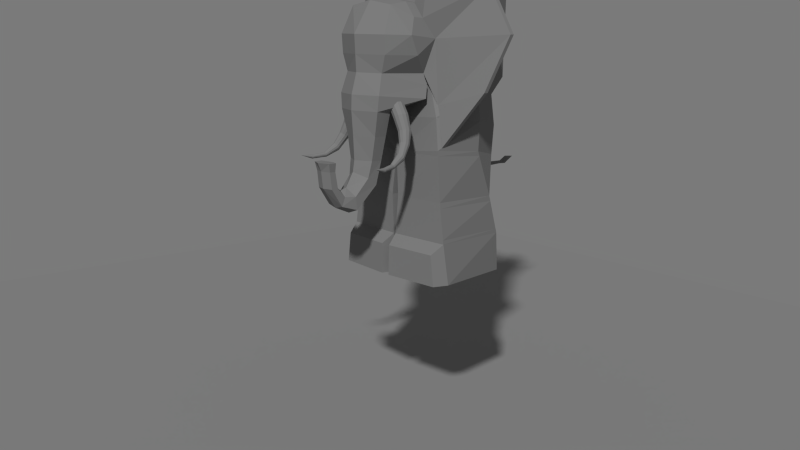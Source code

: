 # Source: elephantrook.0.1.5.blend  (saved by Blender 2.63.0; exported with 4.5.12 LTS)
import bpy
from mathutils import Matrix  # noqa: F401  (used for matrix-valued properties, if any)

bpy.ops.wm.read_factory_settings(use_empty=True)
scene = bpy.context.scene
scene.name = 'Scene'

# ---- collections
col_collection_1 = bpy.data.collections.new('Collection 1'); scene.collection.children.link(col_collection_1)

# ---- materials (node trees are filled in below, after node groups)
mat_material_001 = bpy.data.materials.new('Material.001')
mat_material_001.alpha_threshold = 0.0
mat_material_001.use_transparent_shadow = False
mat_material_001.diffuse_color = (0.2395, 0.2395, 0.2395, 1.0)
mat_material_001.roughness = 0.5
mat_material_001.specular_intensity = 0.0
mat_material_001.line_color = (0.0, 0.0, 0.0, 1.0)
mat_material = bpy.data.materials.new('Material')
mat_material.alpha_threshold = 0.0
mat_material.use_transparent_shadow = False
mat_material.diffuse_color = (0.1902, 0.1902, 0.1902, 1.0)
mat_material.roughness = 0.5
mat_material.specular_intensity = 0.0
mat_material.line_color = (0.0, 0.0, 0.0, 1.0)

# ---- material node trees

# ---- world
world_world = bpy.data.worlds.new('World'); scene.world = world_world
world_world.color = (0.196, 0.196, 0.196)
world_world.use_sun_shadow = False
world_world.sun_shadow_jitter_overblur = 0.0
world_world.cycles.sampling_method = 'MANUAL'
world_world.cycles.sample_map_resolution = 256

# ---- cameras
cam_camera = bpy.data.cameras.new('Camera')
cam_camera.clip_end = 100.0
cam_camera.lens = 35.0
cam_camera.sensor_width = 32.0
cam_camera.sensor_height = 18.0
cam_camera.ortho_scale = 7.314
cam_camera.dof.focus_distance = 0.0
cam_camera.dof.aperture_fstop = 128.0

# ---- meshes
me_plane = bpy.data.meshes.new('Plane')
me_plane.from_pydata([(1.0, -1.0, 0.0), (-1.0, -1.0, 0.0), (1.0, 1.0, 0.0), (-1.0, 1.0, 0.0)], [], [(2, 3, 1, 0)])
me_plane.materials.append(mat_material_001)
me_plane.use_remesh_preserve_volume = False
me_plane.use_remesh_preserve_attributes = False
me_plane.use_mirror_vertex_groups = False
me_plane.update()
me_cube = bpy.data.meshes.new('Cube')
me_cube.from_pydata([(0.5543, -1.708, 5.385), (0.837, -1.001, 3.643), (0.7155, -0.9731, 4.121), (0.7924, -1.109, 5.158), (0.7924, -1.332, 5.171), (0.8964, -1.47, 4.837), (0.8964, -0.8548, 4.784), (0.5543, -1.109, 5.442), (0.5413, -1.975, 3.403), (0.513, -1.864, 4.121), (0.5413, -1.651, 3.403), (0.5543, -1.332, 5.455), (0.6353, -1.923, 4.837), (0.4201, -1.651, 2.913), (0.4201, -1.923, 2.913), (0.5732, -1.972, 3.704), (0.79, -0.9411, 3.894), (0.328, -1.675, 2.435), (0.328, -1.912, 2.435), (0.2906, -1.761, 1.958), (0.2906, -1.968, 2.101), (0.2626, -2.207, 1.499), (0.2626, -2.25, 1.764), (0.8925, -1.301, 4.464), (0.6277, -1.892, 4.464), (0.2083, -2.539, 1.59), (0.2083, -2.471, 1.773), (0.206, -2.784, 1.946), (0.206, -2.644, 1.959), (0.2016, -2.833, 2.28), (0.2016, -2.705, 2.282), (0.226, -2.873, 2.448), (0.226, -2.709, 2.45), (0.7139, -1.379, 3.308), (0.5348, -1.365, 3.552), (0.7812, -1.399, 3.342), (0.5953, -1.384, 3.598), (0.8294, -1.454, 3.369), (0.639, -1.438, 3.633), (0.8456, -1.529, 3.382), (0.6542, -1.513, 3.648), (0.8254, -1.605, 3.377), (0.6367, -1.589, 3.639), (0.7743, -1.659, 3.356), (0.5914, -1.645, 3.609), (0.7059, -1.68, 3.324), (0.5303, -1.666, 3.566), (0.6386, -1.659, 3.291), (0.4698, -1.647, 3.521), (0.5904, -1.604, 3.264), (0.4261, -1.593, 3.486), (0.5742, -1.529, 3.251), (0.411, -1.518, 3.471), (0.5944, -1.454, 3.256), (0.4284, -1.442, 3.479), (0.6455, -1.399, 3.277), (0.4737, -1.387, 3.509), (0.8455, -1.416, 3.005), (0.9074, -1.43, 3.028), (0.9516, -1.475, 3.054), (0.9661, -1.538, 3.075), (0.9471, -1.602, 3.086), (0.8996, -1.65, 3.084), (0.8364, -1.67, 3.069), (0.7744, -1.655, 3.046), (0.7303, -1.611, 3.02), (0.7158, -1.548, 2.999), (0.7348, -1.484, 2.988), (0.7823, -1.436, 2.99), (0.9247, -1.522, 2.757), (0.9763, -1.53, 2.775), (1.013, -1.561, 2.803), (1.025, -1.606, 2.832), (1.009, -1.654, 2.856), (0.9692, -1.691, 2.867), (0.9166, -1.707, 2.863), (0.865, -1.699, 2.844), (0.8284, -1.668, 2.817), (0.8165, -1.623, 2.787), (0.8325, -1.575, 2.764), (0.8721, -1.539, 2.753), (0.9861, -1.717, 2.502), (1.028, -1.717, 2.519), (1.058, -1.73, 2.55), (1.068, -1.753, 2.587), (1.055, -1.78, 2.621), (1.022, -1.804, 2.642), (0.9794, -1.818, 2.645), (0.9373, -1.818, 2.628), (0.9073, -1.804, 2.597), (0.8976, -1.781, 2.56), (0.9106, -1.754, 2.526), (0.9431, -1.731, 2.505), (1.032, -1.99, 2.376), (1.058, -1.988, 2.385), (1.075, -1.991, 2.405), (1.081, -1.999, 2.43), (1.073, -2.01, 2.454), (1.054, -2.02, 2.47), (1.028, -2.028, 2.473), (1.003, -2.03, 2.464), (0.9853, -2.027, 2.444), (0.9795, -2.019, 2.418), (0.9873, -2.008, 2.395), (1.007, -1.998, 2.379), (1.109, -2.285, 2.347), (1.131, -2.278, 2.353), (1.146, -2.271, 2.369), (1.151, -2.265, 2.391), (1.144, -2.261, 2.414), (1.128, -2.261, 2.43), (1.105, -2.265, 2.436), (1.083, -2.271, 2.431), (1.068, -2.279, 2.414), (1.062, -2.285, 2.392), (1.069, -2.288, 2.37), (1.086, -2.288, 2.354), (1.165, -2.525, 2.43), (0.7155, -0.8818, 4.121), (0.7924, -1.018, 5.158), (0.8964, -0.7636, 4.784), (0.5543, -1.018, 5.442), (1.204, -0.8835, 2.724), (1.75, -0.3293, 5.781), (2.248, -0.2473, 4.888), (1.283, -0.6527, 6.176), (1.204, -0.7922, 2.724), (1.75, -0.2381, 5.781), (2.248, -0.1561, 4.888), (1.283, -0.5614, 6.176), (0.9091, -1.113, 6.014), (0.9091, -1.022, 6.014), (1.949, -0.5656, 3.806), (1.949, -0.4743, 3.806), (0.9679, -0.8019, 3.515), (0.9679, -0.7106, 3.515), (0.8797, -0.8067, 3.715), (0.8797, -0.7155, 3.715), (0.9669, 0.7951, 2.454), (0.9669, 0.7146, 3.69), (1.287, 0.04834, 2.6), (1.287, -0.01277, 3.794), (1.179, -0.9758, 2.666), (0.7855, -0.8435, 3.897), (0.08577, 0.4557, 1.628), (1.226, 0.5017, 1.645), (1.226, -0.9215, 1.645), (0.08577, -0.9971, 1.645), (0.08577, 0.7197, 0.8133), (1.226, 0.7698, 0.8306), (1.347, -0.906, 0.8306), (0.02288, -0.9884, 0.8306), (0.1707, 0.8329, 0.0), (1.182, 0.8899, 0.0), (1.426, -0.8146, 0.0), (0.01514, -0.9083, 0.0), (1.249, -1.152, 0.6294), (0.1097, -1.234, 0.6294), (1.328, -1.136, 0.0), (0.102, -1.23, 0.0), (0.9833, 1.013, 4.04), (1.004, 1.137, 6.607), (1.349, 0.13, 4.04), (1.42, 0.13, 6.607), (0.9833, -0.7527, 4.04), (1.004, -0.8765, 6.607), (0.9833, 1.013, 6.528), (1.349, 0.13, 6.528), (0.9833, -0.7527, 6.528), (1.042, -1.077, 7.2), (1.542, 0.13, 7.2), (1.042, 1.337, 7.2), (0.5543, -0.7289, 5.323), (0.5543, -0.4913, 4.855), (1.243, -0.9192, 1.527), (1.226, 0.5407, 1.527), (0.08577, 0.4941, 1.51), (0.07664, -0.9958, 1.527), (0.08577, 0.6937, 0.8936), (1.226, 0.7433, 0.911), (0.02908, -0.9892, 0.911), (1.335, -0.9076, 0.911), (0.008839, -0.9853, 2.441), (1.184, -0.9702, 2.561), (0.9935, 0.7648, 2.371), (0.008839, 0.9881, 2.263), (1.281, 0.09506, 2.501), (0.9894, 0.8091, 3.066), (1.334, 0.01706, 3.2), (1.015, -0.8886, 3.291), (-0.5543, -1.708, 5.385), (-0.837, -1.001, 3.643), (-0.7155, -0.9731, 4.121), (9.895e-09, -1.332, 5.54), (-0.7924, -1.109, 5.158), (-0.7924, -1.332, 5.171), (-0.8964, -1.47, 4.837), (-0.8964, -0.8548, 4.784), (9.895e-09, -0.9222, 5.527), (9.895e-09, -1.748, 5.471), (9.895e-09, -2.173, 3.403), (9.895e-09, -2.121, 2.913), (9.895e-09, -2.062, 4.121), (9.895e-09, -2.121, 4.837), (9.895e-09, -1.529, 2.64), (-0.5543, -1.109, 5.442), (-0.5413, -1.975, 3.403), (-0.513, -1.864, 4.121), (-0.5413, -1.651, 3.403), (-0.5543, -1.332, 5.455), (-0.6353, -1.923, 4.837), (-0.4201, -1.651, 2.913), (-0.4201, -1.923, 2.913), (9.895e-09, -2.17, 3.704), (-0.5732, -1.972, 3.704), (-0.79, -0.9411, 3.894), (9.895e-09, -2.085, 2.435), (9.895e-09, -1.571, 2.435), (-0.328, -1.675, 2.435), (-0.328, -1.912, 2.435), (9.895e-09, -2.118, 2.206), (9.895e-09, -1.657, 1.958), (-0.2906, -1.761, 1.958), (-0.2906, -1.968, 2.101), (9.895e-09, -2.281, 1.914), (9.895e-09, -2.207, 1.404), (-0.2626, -2.207, 1.499), (-0.2626, -2.25, 1.764), (-0.8925, -1.301, 4.464), (9.895e-09, -2.09, 4.464), (-0.6277, -1.892, 4.464), (9.895e-09, -2.421, 1.863), (9.895e-09, -2.539, 1.538), (-0.2083, -2.539, 1.59), (-0.2083, -2.471, 1.773), (9.895e-09, -2.542, 1.969), (9.895e-09, -2.84, 1.946), (-0.206, -2.784, 1.946), (-0.206, -2.644, 1.959), (9.895e-09, -2.612, 2.283), (9.895e-09, -2.889, 2.28), (-0.2016, -2.833, 2.28), (-0.2016, -2.705, 2.282), (9.895e-09, -2.606, 2.438), (9.895e-09, -2.968, 2.448), (-0.226, -2.873, 2.448), (-0.226, -2.709, 2.45), (-0.7139, -1.379, 3.308), (-0.5348, -1.365, 3.552), (-0.7812, -1.399, 3.342), (-0.5953, -1.384, 3.598), (-0.8294, -1.454, 3.369), (-0.639, -1.438, 3.633), (-0.8456, -1.529, 3.382), (-0.6542, -1.513, 3.648), (-0.8254, -1.605, 3.377), (-0.6367, -1.589, 3.639), (-0.7743, -1.659, 3.356), (-0.5914, -1.645, 3.609), (-0.7059, -1.68, 3.324), (-0.5303, -1.666, 3.566), (-0.6386, -1.659, 3.291), (-0.4698, -1.647, 3.521), (-0.5904, -1.604, 3.264), (-0.4261, -1.593, 3.486), (-0.5742, -1.529, 3.251), (-0.411, -1.518, 3.471), (-0.5944, -1.454, 3.256), (-0.4284, -1.442, 3.479), (-0.6455, -1.399, 3.277), (-0.4737, -1.387, 3.509), (-0.8455, -1.416, 3.005), (-0.9074, -1.43, 3.028), (-0.9516, -1.475, 3.054), (-0.9661, -1.538, 3.075), (-0.9471, -1.602, 3.086), (-0.8996, -1.65, 3.084), (-0.8364, -1.67, 3.069), (-0.7744, -1.655, 3.046), (-0.7303, -1.611, 3.02), (-0.7158, -1.548, 2.999), (-0.7348, -1.484, 2.988), (-0.7823, -1.436, 2.99), (-0.9247, -1.522, 2.757), (-0.9763, -1.53, 2.775), (-1.013, -1.561, 2.803), (-1.025, -1.606, 2.832), (-1.009, -1.654, 2.856), (-0.9692, -1.691, 2.867), (-0.9166, -1.707, 2.863), (-0.865, -1.699, 2.844), (-0.8284, -1.668, 2.817), (-0.8165, -1.623, 2.787), (-0.8325, -1.575, 2.764), (-0.8721, -1.539, 2.753), (-0.9861, -1.717, 2.502), (-1.028, -1.717, 2.519), (-1.058, -1.73, 2.55), (-1.068, -1.753, 2.587), (-1.055, -1.78, 2.621), (-1.022, -1.804, 2.642), (-0.9794, -1.818, 2.645), (-0.9373, -1.818, 2.628), (-0.9073, -1.804, 2.597), (-0.8976, -1.781, 2.56), (-0.9106, -1.754, 2.526), (-0.9431, -1.731, 2.505), (-1.032, -1.99, 2.376), (-1.058, -1.988, 2.385), (-1.075, -1.991, 2.405), (-1.081, -1.999, 2.43), (-1.073, -2.01, 2.454), (-1.054, -2.02, 2.47), (-1.028, -2.028, 2.473), (-1.003, -2.03, 2.464), (-0.9853, -2.027, 2.444), (-0.9795, -2.019, 2.418), (-0.9873, -2.008, 2.395), (-1.007, -1.998, 2.379), (-1.109, -2.285, 2.347), (-1.131, -2.278, 2.353), (-1.146, -2.271, 2.369), (-1.151, -2.265, 2.391), (-1.144, -2.261, 2.414), (-1.128, -2.261, 2.43), (-1.105, -2.265, 2.436), (-1.083, -2.271, 2.431), (-1.068, -2.279, 2.414), (-1.062, -2.285, 2.392), (-1.069, -2.288, 2.37), (-1.086, -2.288, 2.354), (-1.165, -2.525, 2.43), (-0.7155, -0.8818, 4.121), (-0.7924, -1.018, 5.158), (-0.8964, -0.7636, 4.784), (-0.5543, -1.018, 5.442), (-1.204, -0.8835, 2.724), (-1.75, -0.3293, 5.781), (-2.248, -0.2473, 4.888), (-1.283, -0.6527, 6.176), (-1.204, -0.7922, 2.724), (-1.75, -0.2381, 5.781), (-2.248, -0.1561, 4.888), (-1.283, -0.5614, 6.176), (-0.9091, -1.113, 6.014), (-0.9091, -1.022, 6.014), (-1.949, -0.5656, 3.806), (-1.949, -0.4743, 3.806), (-0.9679, -0.8019, 3.515), (-0.9679, -0.7106, 3.515), (-0.8797, -0.8067, 3.715), (-0.8797, -0.7155, 3.715), (9.895e-09, -1.504, 2.992), (9.895e-09, -1.504, 3.263), (9.895e-09, -1.001, 3.446), (9.895e-09, -0.9979, 3.94), (9.895e-09, 1.049, 2.336), (9.895e-09, 1.105, 3.647), (-0.9669, 0.7951, 2.454), (-0.9669, 0.7146, 3.69), (-1.287, 0.04834, 2.6), (-1.287, -0.01277, 3.794), (-1.179, -0.9758, 2.666), (-0.7855, -0.8435, 3.897), (9.895e-09, -0.984, 2.533), (-0.08577, 0.4557, 1.628), (-1.226, 0.5017, 1.645), (-1.226, -0.9215, 1.645), (-0.08577, -0.9971, 1.645), (-0.08577, 0.7197, 0.8133), (-1.226, 0.7698, 0.8306), (-1.347, -0.906, 0.8306), (-0.02288, -0.9884, 0.8306), (-0.1707, 0.8329, 0.0), (-1.182, 0.8899, 0.0), (-1.426, -0.8146, 0.0), (-0.01514, -0.9083, 0.0), (-1.249, -1.152, 0.6294), (-0.1097, -1.234, 0.6294), (-1.328, -1.136, 0.0), (-0.102, -1.23, 0.0), (9.895e-09, 1.378, 4.04), (9.895e-09, 1.553, 6.607), (-0.9833, 1.013, 4.04), (-1.004, 1.137, 6.607), (-1.349, 0.13, 4.04), (-1.42, 0.13, 6.607), (-0.9833, -0.7527, 4.04), (-1.004, -0.8765, 6.607), (9.895e-09, -1.224, 4.04), (9.895e-09, -1.293, 6.607), (9.895e-09, 1.378, 6.528), (-0.9833, 1.013, 6.528), (-1.349, 0.13, 6.528), (-0.9833, -0.7527, 6.528), (9.895e-09, -1.123, 6.528), (9.895e-09, -1.577, 7.2), (-1.042, -1.077, 7.2), (-1.542, 0.13, 7.2), (-1.042, 1.337, 7.2), (9.895e-09, 1.837, 7.2), (9.895e-09, -0.542, 5.408), (-0.5543, -0.7289, 5.323), (9.895e-09, -0.3044, 4.941), (-0.5543, -0.4913, 4.855), (-1.243, -0.9192, 1.527), (-1.226, 0.5407, 1.527), (-0.08577, 0.4941, 1.51), (-0.07664, -0.9958, 1.527), (-0.08577, 0.6937, 0.8936), (-1.226, 0.7433, 0.911), (-0.02908, -0.9892, 0.911), (-1.335, -0.9076, 0.911), (-0.008839, -0.9853, 2.441), (-1.184, -0.9702, 2.561), (-0.9935, 0.7648, 2.371), (-0.008839, 0.9881, 2.263), (-1.281, 0.09506, 2.501), (9.895e-09, 1.155, 2.98), (-0.9894, 0.8091, 3.066), (-1.334, 0.01706, 3.2), (-1.015, -0.8886, 3.291), (9.895e-09, -1.01, 3.243), (0.7478, -0.7365, 7.2), (1.107, 0.13, 7.2), (0.7478, 0.9965, 7.2), (9.895e-09, -1.095, 7.2), (-0.7478, -0.7365, 7.2), (-1.107, 0.13, 7.2), (-0.7478, 0.9965, 7.2), (9.895e-09, 1.355, 7.2), (0.7764, -0.7696, 6.537), (1.149, 0.13, 6.537), (0.7764, 1.03, 6.537), (9.895e-09, -1.142, 6.537), (-0.7764, -0.7696, 6.537), (-1.149, 0.13, 6.537), (-0.7764, 1.03, 6.537), (9.895e-09, 1.402, 6.537), (0.5209, -1.327, 7.2), (1.292, -0.4735, 7.2), (1.292, 0.7335, 7.2), (0.5209, 1.587, 7.2), (-0.5209, -1.327, 7.2), (-1.292, -0.4735, 7.2), (-1.292, 0.7335, 7.2), (-0.5209, 1.587, 7.2), (0.3739, -0.916, 7.2), (0.9273, -0.3033, 7.2), (0.9273, 0.5633, 7.2), (0.3739, 1.176, 7.2), (-0.3739, -0.916, 7.2), (-0.9273, -0.3033, 7.2), (-0.9273, 0.5633, 7.2), (-0.3739, 1.176, 7.2), (1.22, -1.284, 7.789), (1.806, 0.13, 7.789), (1.22, 1.544, 7.789), (9.895e-09, -1.87, 7.789), (-1.22, -1.284, 7.789), (-1.806, 0.13, 7.789), (-1.22, 1.544, 7.789), (9.895e-09, 2.13, 7.789), (0.876, -0.885, 7.789), (1.296, 0.13, 7.789), (0.876, 1.145, 7.789), (9.895e-09, -1.305, 7.789), (-0.876, -0.885, 7.789), (-1.296, 0.13, 7.789), (-0.876, 1.145, 7.789), (9.895e-09, 1.565, 7.789), (0.6101, -1.577, 7.789), (1.513, -0.5769, 7.789), (1.513, 0.837, 7.789), (0.6101, 1.837, 7.789), (-0.6101, -1.577, 7.789), (-1.513, -0.5769, 7.789), (-1.513, 0.837, 7.789), (-0.6101, 1.837, 7.789), (0.438, -1.095, 7.789), (1.086, -0.3775, 7.789), (1.086, 0.6375, 7.789), (0.438, 1.355, 7.789), (-0.438, -1.095, 7.789), (-1.086, -0.3775, 7.789), (-1.086, 0.6375, 7.789), (-0.438, 1.355, 7.789), (9.895e-09, 1.102, 2.658), (-0.004464, 0.9652, 2.389), (0.01822, 1.256, 2.145), (-0.09021, 1.004, 2.464), (-0.04597, 1.285, 2.201), (-0.006204, 1.034, 2.545), (0.01692, 1.308, 2.262), (0.07954, 0.9955, 2.47), (0.08111, 1.279, 2.206), (0.06001, 1.688, 2.022), (0.01434, 1.699, 2.066), (0.05965, 1.708, 2.111), (0.1053, 1.698, 2.067), (0.07189, 2.081, 2.046), (0.03802, 2.077, 2.081), (0.07342, 2.076, 2.115), (0.1073, 2.08, 2.08), (0.06236, 2.263, 2.038), (-0.02054, 2.253, 2.124), (0.0661, 2.251, 2.207), (0.149, 2.261, 2.121), (0.0516, 2.525, 2.186)], [], [(6, 5, 23), (24, 229, 9), (11, 7, 193), (0, 11, 193), (0, 199, 203), (15, 213, 8), (10, 8, 14), (4, 0, 5), (23, 24, 9), (13, 14, 17), (8, 200, 14), (4, 11, 0), (3, 4, 5), (4, 3, 7), (8, 10, 1), (16, 15, 1), (9, 202, 15), (2, 9, 16), (17, 18, 20), (14, 201, 18), (17, 217, 204), (19, 20, 22), (19, 221, 17), (18, 216, 220), (21, 225, 221), (20, 220, 224), (12, 203, 229), (5, 12, 24), (25, 232, 21), (22, 224, 26), (21, 22, 25), (27, 236, 25), (26, 231, 235), (25, 26, 27), (28, 235, 239), (27, 28, 30), (29, 240, 236), (31, 244, 240), (30, 239, 243), (29, 30, 32), (31, 32, 244), (33, 34, 36), (35, 36, 38), (37, 38, 40), (39, 40, 41), (41, 42, 43), (43, 44, 45), (45, 46, 47), (47, 48, 49), (49, 50, 51), (51, 52, 54), (55, 56, 34), (53, 54, 56), (35, 37, 59), (62, 63, 75), (53, 55, 67), (39, 41, 61), (33, 35, 57), (43, 45, 63), (47, 49, 65), (51, 53, 66), (37, 39, 60), (55, 33, 68), (41, 43, 62), (45, 47, 64), (49, 51, 65), (77, 78, 89), (57, 58, 69), (68, 57, 80), (63, 64, 76), (58, 59, 71), (64, 65, 77), (59, 60, 72), (65, 66, 77), (60, 61, 73), (66, 67, 78), (61, 62, 74), (67, 68, 79), (91, 92, 104), (72, 73, 85), (78, 79, 90), (73, 74, 86), (79, 80, 91), (74, 75, 87), (69, 70, 82), (80, 69, 92), (75, 76, 87), (70, 71, 83), (76, 77, 88), (71, 72, 84), (100, 101, 113), (86, 87, 98), (81, 82, 94), (92, 81, 93), (87, 88, 99), (82, 83, 95), (88, 89, 100), (83, 84, 96), (89, 90, 101), (84, 85, 97), (90, 91, 102), (85, 86, 97), (95, 96, 108), (101, 102, 114), (96, 97, 109), (102, 103, 114), (97, 98, 110), (103, 104, 115), (98, 99, 111), (93, 94, 105), (104, 93, 116), (99, 100, 112), (94, 95, 107), (113, 114, 117), (108, 109, 117), (114, 115, 117), (109, 110, 117), (115, 116, 117), (110, 111, 117), (105, 106, 117), (116, 105, 117), (111, 112, 117), (106, 107, 117), (112, 113, 117), (107, 108, 117), (131, 130, 125), (124, 123, 6), (134, 135, 126), (133, 128, 124), (128, 127, 124), (125, 123, 129), (120, 119, 127), (7, 3, 130), (122, 132, 134), (129, 127, 131), (118, 120, 137), (121, 7, 131), (126, 133, 132), (136, 137, 134), (2, 118, 136), (352, 13, 204), (353, 10, 13), (16, 1, 355), (10, 353, 354), (418, 357, 187), (187, 139, 188), (188, 141, 189), (183, 182, 147), (185, 184, 144), (182, 185, 144), (186, 183, 146), (184, 186, 145), (179, 181, 150), (178, 179, 149), (181, 180, 151), (180, 178, 151), (149, 150, 154), (148, 149, 152), (151, 155, 157), (151, 148, 155), (156, 157, 159), (158, 159, 155), (150, 151, 156), (156, 158, 154), (166, 161, 163), (160, 139, 357), (162, 141, 139), (164, 143, 141), (381, 391, 166), (160, 166, 167), (162, 167, 168), (164, 168, 395), (167, 163, 168), (165, 163, 169), (161, 382, 171), (163, 161, 170), (390, 165, 396), (189, 143, 422), (389, 355, 143), (172, 121, 119), (173, 403, 401), (172, 401, 121), (6, 173, 172), (145, 146, 174), (144, 145, 175), (146, 147, 177), (147, 144, 177), (174, 177, 180), (175, 174, 181), (176, 175, 179), (177, 176, 180), (142, 364, 183), (356, 138, 185), (364, 356, 185), (140, 142, 183), (138, 140, 186), (155, 152, 154), (356, 487, 138), (138, 187, 140), (140, 188, 142), (142, 189, 364), (391, 382, 161), (168, 165, 395), (197, 192, 228), (230, 207, 229), (209, 193, 205), (190, 199, 193), (190, 210, 203), (214, 206, 213), (208, 211, 212), (195, 196, 190), (228, 192, 207), (211, 218, 212), (206, 212, 200), (195, 190, 209), (194, 197, 196), (195, 209, 205), (206, 191, 208), (215, 191, 214), (207, 214, 202), (192, 215, 207), (218, 222, 223), (212, 219, 201), (218, 211, 204), (222, 226, 227), (222, 218, 221), (219, 223, 220), (226, 222, 221), (223, 227, 224), (210, 230, 229), (196, 228, 230), (233, 226, 232), (227, 234, 224), (226, 233, 227), (237, 233, 236), (234, 238, 235), (233, 237, 234), (238, 242, 239), (237, 241, 242), (241, 237, 236), (245, 241, 240), (242, 246, 243), (241, 245, 246), (245, 244, 246), (247, 249, 250), (249, 251, 252), (251, 253, 254), (253, 255, 254), (255, 257, 256), (257, 259, 258), (259, 261, 260), (261, 263, 262), (263, 265, 264), (265, 267, 268), (269, 247, 248), (267, 269, 270), (249, 272, 273), (276, 288, 289), (267, 281, 269), (253, 274, 275), (247, 271, 249), (257, 276, 277), (261, 278, 279), (265, 280, 267), (251, 273, 274), (269, 282, 247), (255, 275, 276), (259, 277, 278), (263, 279, 265), (291, 303, 292), (271, 283, 272), (282, 294, 271), (277, 289, 290), (272, 284, 285), (278, 290, 291), (273, 285, 286), (279, 291, 280), (274, 286, 287), (280, 292, 281), (275, 287, 288), (281, 293, 282), (305, 317, 318), (286, 298, 299), (292, 304, 293), (287, 299, 300), (293, 305, 294), (288, 300, 301), (283, 295, 296), (294, 306, 283), (289, 301, 290), (284, 296, 297), (290, 302, 291), (285, 297, 298), (314, 326, 327), (300, 312, 301), (295, 307, 308), (306, 318, 307), (301, 313, 302), (296, 308, 309), (302, 314, 303), (297, 309, 310), (303, 315, 304), (298, 310, 311), (304, 316, 305), (299, 311, 300), (309, 321, 322), (315, 327, 328), (310, 322, 323), (316, 328, 317), (311, 323, 324), (317, 329, 318), (312, 324, 325), (307, 319, 308), (318, 330, 307), (313, 325, 326), (308, 320, 321), (327, 331, 328), (322, 331, 323), (328, 331, 329), (323, 331, 324), (329, 331, 330), (324, 331, 325), (319, 331, 320), (330, 331, 319), (325, 331, 326), (320, 331, 321), (326, 331, 327), (321, 331, 322), (345, 343, 339), (338, 197, 337), (348, 336, 340), (347, 346, 338), (342, 338, 341), (339, 343, 337), (334, 342, 341), (205, 344, 194), (336, 348, 346), (343, 345, 341), (332, 351, 334), (335, 345, 205), (340, 336, 346), (350, 348, 351), (192, 350, 332), (352, 204, 211), (353, 352, 211), (215, 355, 191), (208, 191, 354), (418, 419, 357), (419, 420, 359), (420, 421, 361), (414, 367, 368), (416, 365, 415), (413, 368, 365), (417, 366, 367), (415, 366, 417), (410, 370, 371), (409, 369, 370), (412, 371, 372), (411, 372, 409), (370, 374, 375), (369, 373, 370), (372, 378, 376), (372, 376, 369), (377, 379, 380), (379, 375, 376), (371, 377, 372), (377, 371, 375), (392, 393, 386), (383, 381, 357), (385, 383, 359), (387, 385, 361), (381, 383, 392), (383, 385, 393), (385, 387, 394), (387, 389, 395), (393, 394, 386), (388, 397, 386), (384, 399, 382), (386, 398, 384), (390, 396, 388), (421, 422, 363), (389, 387, 363), (402, 333, 335), (404, 402, 401), (402, 335, 401), (197, 333, 402), (366, 406, 405), (365, 407, 406), (367, 405, 408), (368, 408, 365), (405, 412, 411), (406, 410, 412), (407, 409, 410), (408, 411, 407), (362, 414, 364), (356, 416, 358), (364, 413, 416), (360, 417, 414), (358, 415, 417), (376, 375, 373), (356, 358, 487), (358, 360, 419), (360, 362, 420), (362, 364, 421), (391, 392, 384), (394, 395, 388), (451, 427, 443), (453, 429, 445), (445, 398, 477), (396, 426, 466), (452, 428, 444), (483, 466, 426), (454, 430, 446), (170, 424, 464), (435, 436, 427), (426, 447, 434), (437, 438, 429), (424, 449, 432), (434, 435, 426), (436, 437, 428), (423, 448, 431), (425, 450, 433), (435, 434, 436), (486, 469, 429), (465, 457, 171), (169, 440, 423), (171, 442, 425), (472, 480, 440), (396, 439, 426), (471, 479, 439), (170, 441, 424), (472, 456, 464), (474, 462, 470), (471, 455, 463), (473, 457, 465), (466, 483, 475), (468, 485, 477), (467, 484, 476), (469, 486, 478), (482, 470, 430), (479, 463, 423), (442, 400, 474), (439, 169, 471), (473, 481, 441), (452, 444, 484), (453, 445, 485), (400, 430, 470), (485, 468, 428), (398, 428, 468), (467, 459, 397), (444, 397, 476), (481, 465, 425), (441, 171, 473), (454, 446, 486), (474, 482, 442), (451, 443, 483), (463, 455, 169), (484, 467, 427), (469, 461, 399), (446, 399, 478), (443, 396, 475), (480, 464, 424), (440, 170, 472), (488, 490, 491), (490, 492, 493), (489, 496, 495), (494, 488, 495), (492, 494, 493), (488, 494, 490), (496, 500, 499), (493, 498, 497), (491, 497, 489), (495, 499, 498), (500, 504, 503), (499, 503, 498), (497, 501, 500), (498, 502, 501), (501, 505, 504), (502, 506, 505), (503, 507, 502), (504, 508, 507), (506, 508, 505), (507, 508, 506), (505, 508, 504), (2, 6, 23), (229, 202, 9), (7, 198, 193), (199, 0, 193), (12, 0, 203), (213, 200, 8), (13, 10, 14), (0, 12, 5), (2, 23, 9), (14, 18, 17), (200, 201, 14), (6, 3, 5), (11, 4, 7), (15, 8, 1), (202, 213, 15), (9, 15, 16), (19, 17, 20), (201, 216, 18), (13, 17, 204), (21, 19, 22), (221, 217, 17), (20, 18, 220), (19, 21, 221), (22, 20, 224), (24, 12, 229), (23, 5, 24), (232, 225, 21), (224, 231, 26), (22, 26, 25), (236, 232, 25), (28, 26, 235), (26, 28, 27), (30, 28, 239), (29, 27, 30), (27, 29, 236), (29, 31, 240), (32, 30, 243), (31, 29, 32), (32, 243, 244), (35, 33, 36), (37, 35, 38), (39, 37, 40), (40, 42, 41), (42, 44, 43), (44, 46, 45), (46, 48, 47), (48, 50, 49), (50, 52, 51), (53, 51, 54), (33, 55, 34), (55, 53, 56), (58, 35, 59), (74, 62, 75), (55, 68, 67), (60, 39, 61), (35, 58, 57), (62, 43, 63), (64, 47, 65), (53, 67, 66), (59, 37, 60), (33, 57, 68), (61, 41, 62), (63, 45, 64), (51, 66, 65), (78, 90, 89), (58, 70, 69), (57, 69, 80), (75, 63, 76), (70, 58, 71), (76, 64, 77), (71, 59, 72), (66, 78, 77), (72, 60, 73), (67, 79, 78), (73, 61, 74), (68, 80, 79), (103, 91, 104), (84, 72, 85), (79, 91, 90), (85, 73, 86), (80, 92, 91), (86, 74, 87), (81, 69, 82), (69, 81, 92), (76, 88, 87), (82, 70, 83), (77, 89, 88), (83, 71, 84), (112, 100, 113), (87, 99, 98), (93, 81, 94), (104, 92, 93), (88, 100, 99), (94, 82, 95), (89, 101, 100), (95, 83, 96), (90, 102, 101), (96, 84, 97), (91, 103, 102), (86, 98, 97), (107, 95, 108), (113, 101, 114), (108, 96, 109), (103, 115, 114), (109, 97, 110), (104, 116, 115), (110, 98, 111), (94, 106, 105), (93, 105, 116), (111, 99, 112), (106, 94, 107), (129, 131, 125), (123, 3, 6), (122, 134, 126), (132, 133, 124), (127, 123, 124), (123, 127, 129), (128, 120, 127), (3, 123, 130), (123, 125, 130), (132, 124, 134), (124, 6, 134), (6, 2, 134), (2, 136, 134), (127, 119, 131), (119, 121, 131), (120, 128, 137), (128, 133, 137), (133, 126, 137), (126, 135, 137), (7, 130, 131), (122, 126, 132), (137, 135, 134), (118, 137, 136), (352, 353, 13), (1, 354, 355), (1, 10, 354), (357, 139, 187), (139, 141, 188), (141, 143, 189), (146, 183, 147), (184, 145, 144), (147, 182, 144), (145, 186, 146), (149, 179, 150), (148, 178, 149), (150, 181, 151), (178, 148, 151), (153, 149, 154), (149, 153, 152), (155, 159, 157), (148, 152, 155), (158, 156, 159), (154, 158, 155), (151, 157, 156), (150, 156, 154), (167, 166, 163), (381, 160, 357), (160, 162, 139), (162, 164, 141), (160, 381, 166), (162, 160, 167), (164, 162, 168), (389, 164, 395), (163, 165, 168), (163, 170, 440), (169, 163, 440), (382, 400, 442), (171, 382, 442), (161, 171, 441), (170, 161, 441), (165, 169, 439), (396, 165, 439), (143, 355, 422), (164, 389, 143), (172, 173, 401), (401, 198, 121), (198, 7, 121), (119, 6, 172), (175, 145, 174), (176, 144, 175), (174, 146, 177), (144, 176, 177), (181, 174, 180), (179, 175, 181), (178, 176, 179), (176, 178, 180), (364, 182, 183), (138, 184, 185), (182, 364, 185), (186, 140, 183), (184, 138, 186), (152, 153, 154), (487, 418, 187), (138, 487, 187), (187, 188, 140), (188, 189, 142), (189, 422, 364), (166, 391, 161), (165, 390, 395), (196, 197, 228), (207, 202, 229), (193, 198, 205), (209, 190, 193), (199, 190, 203), (206, 200, 213), (206, 208, 212), (196, 210, 190), (230, 228, 207), (218, 219, 212), (212, 201, 200), (195, 194, 196), (194, 195, 205), (191, 206, 214), (214, 213, 202), (215, 214, 207), (219, 218, 223), (219, 216, 201), (217, 218, 204), (223, 222, 227), (218, 217, 221), (216, 219, 220), (225, 226, 221), (220, 223, 224), (203, 210, 229), (210, 196, 230), (226, 225, 232), (234, 231, 224), (233, 234, 227), (233, 232, 236), (231, 234, 235), (237, 238, 234), (235, 238, 239), (238, 237, 242), (240, 241, 236), (244, 245, 240), (239, 242, 243), (242, 241, 246), (244, 243, 246), (248, 247, 250), (250, 249, 252), (252, 251, 254), (255, 256, 254), (257, 258, 256), (259, 260, 258), (261, 262, 260), (263, 264, 262), (265, 266, 264), (266, 265, 268), (270, 269, 248), (268, 267, 270), (251, 249, 273), (277, 276, 289), (281, 282, 269), (255, 253, 275), (271, 272, 249), (259, 257, 277), (263, 261, 279), (280, 281, 267), (253, 251, 274), (282, 271, 247), (257, 255, 276), (261, 259, 278), (279, 280, 265), (303, 304, 292), (283, 284, 272), (294, 283, 271), (278, 277, 290), (273, 272, 285), (279, 278, 291), (274, 273, 286), (291, 292, 280), (275, 274, 287), (292, 293, 281), (276, 275, 288), (293, 294, 282), (306, 305, 318), (287, 286, 299), (304, 305, 293), (288, 287, 300), (305, 306, 294), (289, 288, 301), (284, 283, 296), (306, 295, 283), (301, 302, 290), (285, 284, 297), (302, 303, 291), (286, 285, 298), (315, 314, 327), (312, 313, 301), (296, 295, 308), (295, 306, 307), (313, 314, 302), (297, 296, 309), (314, 315, 303), (298, 297, 310), (315, 316, 304), (299, 298, 311), (316, 317, 305), (311, 312, 300), (310, 309, 322), (316, 315, 328), (311, 310, 323), (328, 329, 317), (312, 311, 324), (329, 330, 318), (313, 312, 325), (319, 320, 308), (330, 319, 307), (314, 313, 326), (309, 308, 321), (344, 345, 339), (197, 194, 337), (349, 348, 340), (342, 347, 338), (338, 337, 341), (343, 341, 337), (333, 334, 341), (344, 339, 337), (194, 344, 337), (348, 350, 346), (350, 192, 346), (192, 197, 346), (197, 338, 346), (345, 335, 333), (341, 345, 333), (351, 349, 334), (349, 340, 334), (340, 347, 334), (347, 342, 334), (345, 344, 205), (347, 340, 346), (348, 349, 351), (350, 351, 332), (208, 353, 211), (355, 354, 191), (353, 208, 354), (419, 359, 357), (420, 361, 359), (421, 363, 361), (413, 414, 368), (365, 366, 415), (416, 413, 365), (414, 417, 367), (412, 410, 371), (410, 409, 370), (411, 412, 372), (372, 369, 409), (371, 370, 375), (373, 374, 370), (378, 380, 376), (376, 373, 369), (378, 377, 380), (380, 379, 376), (377, 378, 372), (379, 377, 375), (384, 392, 386), (359, 383, 357), (361, 385, 359), (363, 387, 361), (391, 381, 392), (392, 383, 393), (393, 385, 394), (394, 387, 395), (394, 388, 386), (397, 444, 386), (444, 398, 386), (399, 446, 382), (446, 400, 382), (398, 445, 384), (445, 399, 384), (396, 443, 388), (443, 397, 388), (422, 355, 363), (355, 389, 363), (403, 404, 401), (335, 205, 198), (401, 335, 198), (404, 197, 402), (367, 366, 405), (366, 365, 406), (368, 367, 408), (408, 407, 365), (408, 405, 411), (405, 406, 412), (406, 407, 410), (411, 409, 407), (414, 413, 364), (416, 415, 358), (356, 364, 416), (362, 360, 414), (360, 358, 417), (375, 374, 373), (358, 419, 487), (419, 418, 487), (360, 420, 419), (362, 421, 420), (364, 422, 421), (382, 391, 384), (395, 390, 388), (427, 397, 443), (429, 399, 445), (398, 460, 477), (458, 396, 466), (428, 398, 444), (451, 483, 426), (430, 400, 446), (456, 170, 464), (436, 428, 452), (427, 436, 452), (447, 423, 431), (434, 447, 431), (438, 430, 454), (429, 438, 454), (449, 425, 433), (432, 449, 433), (435, 427, 451), (426, 435, 451), (437, 429, 453), (428, 437, 453), (448, 424, 432), (431, 448, 432), (450, 430, 438), (433, 450, 438), (434, 431, 436), (431, 432, 436), (432, 433, 436), (433, 438, 437), (436, 433, 437), (454, 486, 429), (425, 465, 171), (440, 448, 423), (442, 450, 425), (480, 448, 440), (439, 447, 426), (479, 447, 439), (441, 449, 424), (480, 472, 464), (482, 474, 470), (479, 471, 463), (481, 473, 465), (458, 466, 475), (460, 468, 477), (459, 467, 476), (461, 469, 478), (450, 482, 430), (447, 479, 423), (400, 462, 474), (169, 455, 471), (481, 449, 441), (444, 476, 484), (445, 477, 485), (462, 400, 470), (453, 485, 428), (460, 398, 468), (427, 467, 397), (397, 459, 476), (449, 481, 425), (171, 457, 473), (446, 478, 486), (482, 450, 442), (443, 475, 483), (423, 463, 169), (452, 484, 427), (429, 469, 399), (399, 461, 478), (396, 458, 475), (448, 480, 424), (170, 456, 472), (489, 488, 491), (491, 490, 493), (496, 499, 495), (488, 489, 495), (494, 495, 493), (494, 492, 490), (500, 503, 499), (491, 493, 497), (497, 496, 489), (493, 495, 498), (504, 507, 503), (503, 502, 498), (496, 497, 500), (497, 498, 501), (500, 501, 504), (501, 502, 505), (507, 506, 502)])
_uv = me_cube.uv_layers.new(name='UVMap')
_uv.uv.foreach_set('vector', [0.2676, 0.8704, 0.2019, 0.8761, 0.22, 0.8362, 0.1568, 0.8362, 0.1357, 0.8362, 0.1599, 0.7995, 0.2166, 0.9421, 0.2405, 0.9406, 0.2166, 0.9512, 0.1765, 0.9347, 0.2166, 0.9421, 0.2166, 0.9512, 0.1765, 0.9347, 0.1723, 0.9438, 0.1324, 0.8761, 0.1483, 0.7551, 0.1271, 0.7551, 0.148, 0.7229, 0.1825, 0.7229, 0.148, 0.7229, 0.1535, 0.6706, 0.2166, 0.9117, 0.1765, 0.9347, 0.2019, 0.8761, 0.22, 0.8362, 0.1568, 0.8362, 0.1599, 0.7995, 0.1825, 0.6706, 0.1535, 0.6706, 0.18, 0.6195, 0.148, 0.7229, 0.1269, 0.7229, 0.1535, 0.6706, 0.2166, 0.9117, 0.2166, 0.9421, 0.1765, 0.9347, 0.2405, 0.9103, 0.2166, 0.9117, 0.2019, 0.8761, 0.2166, 0.9117, 0.2405, 0.9103, 0.2405, 0.9406, 0.148, 0.7229, 0.1825, 0.7229, 0.252, 0.7485, 0.2584, 0.7753, 0.1483, 0.7551, 0.252, 0.7485, 0.1599, 0.7995, 0.1387, 0.7995, 0.1483, 0.7551, 0.255, 0.7995, 0.1599, 0.7995, 0.2584, 0.7753, 0.18, 0.6195, 0.1547, 0.6195, 0.1488, 0.5838, 0.1535, 0.6706, 0.1324, 0.6706, 0.1547, 0.6195, 0.18, 0.6195, 0.1911, 0.6195, 0.1956, 0.6414, 0.1709, 0.5686, 0.1488, 0.5838, 0.1186, 0.5478, 0.1709, 0.5686, 0.1819, 0.5686, 0.18, 0.6195, 0.1547, 0.6195, 0.1362, 0.6195, 0.1326, 0.595, 0.1232, 0.5195, 0.1232, 0.5093, 0.1819, 0.5686, 0.1488, 0.5838, 0.1326, 0.595, 0.1153, 0.5638, 0.1535, 0.8761, 0.1324, 0.8761, 0.1357, 0.8362, 0.2019, 0.8761, 0.1535, 0.8761, 0.1568, 0.8362, 0.08771, 0.5292, 0.08771, 0.5236, 0.1232, 0.5195, 0.1186, 0.5478, 0.1153, 0.5638, 0.09499, 0.5487, 0.1232, 0.5195, 0.1186, 0.5478, 0.08771, 0.5292, 0.06155, 0.5672, 0.05557, 0.5672, 0.08771, 0.5292, 0.09499, 0.5487, 0.1003, 0.5584, 0.08744, 0.5697, 0.08771, 0.5292, 0.09499, 0.5487, 0.06155, 0.5672, 0.07652, 0.5687, 0.08744, 0.5697, 0.07996, 0.6032, 0.06155, 0.5672, 0.07652, 0.5687, 0.06998, 0.6031, 0.05628, 0.603, 0.05031, 0.603, 0.05557, 0.5672, 0.05204, 0.6209, 0.04186, 0.6209, 0.05031, 0.603, 0.06998, 0.6031, 0.07996, 0.6032, 0.0806, 0.6198, 0.05628, 0.603, 0.06998, 0.6031, 0.06957, 0.6211, 0.05204, 0.6209, 0.06957, 0.6211, 0.04186, 0.6209, 0.3033, 0.6647, 0.2758, 0.7022, 0.2851, 0.7092, 0.3137, 0.6699, 0.2851, 0.7092, 0.2918, 0.7146, 0.3211, 0.674, 0.2918, 0.7146, 0.2941, 0.7169, 0.3236, 0.6759, 0.2941, 0.7169, 0.3205, 0.6752, 0.3205, 0.6752, 0.2914, 0.7156, 0.3126, 0.672, 0.3126, 0.672, 0.2845, 0.711, 0.3021, 0.6671, 0.3021, 0.6671, 0.2751, 0.7043, 0.2917, 0.662, 0.2917, 0.662, 0.2658, 0.6974, 0.2843, 0.6578, 0.2843, 0.6578, 0.259, 0.692, 0.2818, 0.6559, 0.2818, 0.6559, 0.2567, 0.6896, 0.2594, 0.6909, 0.2928, 0.6598, 0.2664, 0.6955, 0.2758, 0.7022, 0.2849, 0.6566, 0.2594, 0.6909, 0.2664, 0.6955, 0.3137, 0.6699, 0.3211, 0.674, 0.3399, 0.6255, 0.3319, 0.6301, 0.3222, 0.6279, 0.3345, 0.5962, 0.2849, 0.6566, 0.2928, 0.6598, 0.3065, 0.6154, 0.3236, 0.6759, 0.3205, 0.6752, 0.3392, 0.6305, 0.3033, 0.6647, 0.3137, 0.6699, 0.3236, 0.618, 0.3126, 0.672, 0.3021, 0.6671, 0.3222, 0.6279, 0.2917, 0.662, 0.2843, 0.6578, 0.3058, 0.6203, 0.2818, 0.6559, 0.2849, 0.6566, 0.3036, 0.6171, 0.3211, 0.674, 0.3236, 0.6759, 0.3421, 0.6288, 0.2928, 0.6598, 0.3033, 0.6647, 0.3138, 0.6157, 0.3205, 0.6752, 0.3126, 0.672, 0.3319, 0.6301, 0.3021, 0.6671, 0.2917, 0.662, 0.3126, 0.6243, 0.2843, 0.6578, 0.2818, 0.6559, 0.3058, 0.6203, 0.3209, 0.5891, 0.3191, 0.5845, 0.3331, 0.5553, 0.3236, 0.618, 0.3331, 0.6216, 0.3357, 0.5799, 0.3138, 0.6157, 0.3236, 0.618, 0.3276, 0.5792, 0.3222, 0.6279, 0.3126, 0.6243, 0.3266, 0.5933, 0.3331, 0.6216, 0.3399, 0.6255, 0.3493, 0.5869, 0.3126, 0.6243, 0.3058, 0.6203, 0.3209, 0.5891, 0.3399, 0.6255, 0.3421, 0.6288, 0.3511, 0.5915, 0.3058, 0.6203, 0.3036, 0.6171, 0.3209, 0.5891, 0.3421, 0.6288, 0.3392, 0.6305, 0.3487, 0.5951, 0.3036, 0.6171, 0.3065, 0.6154, 0.3191, 0.5845, 0.3392, 0.6305, 0.3319, 0.6301, 0.3426, 0.5968, 0.3065, 0.6154, 0.3138, 0.6157, 0.3216, 0.5809, 0.3336, 0.5443, 0.3386, 0.5411, 0.3484, 0.5218, 0.3511, 0.5915, 0.3487, 0.5951, 0.3558, 0.559, 0.3191, 0.5845, 0.3216, 0.5809, 0.3316, 0.5495, 0.3487, 0.5951, 0.3426, 0.5968, 0.3508, 0.5622, 0.3216, 0.5809, 0.3276, 0.5792, 0.3336, 0.5443, 0.3426, 0.5968, 0.3345, 0.5962, 0.3442, 0.5626, 0.3357, 0.5799, 0.3437, 0.5827, 0.3517, 0.5432, 0.3276, 0.5792, 0.3357, 0.5799, 0.3386, 0.5411, 0.3345, 0.5962, 0.3266, 0.5933, 0.3442, 0.5626, 0.3437, 0.5827, 0.3493, 0.5869, 0.3563, 0.548, 0.3266, 0.5933, 0.3209, 0.5891, 0.3377, 0.5601, 0.3493, 0.5869, 0.3511, 0.5915, 0.3578, 0.5538, 0.3478, 0.5347, 0.3451, 0.5317, 0.3577, 0.5272, 0.3508, 0.5622, 0.3442, 0.5626, 0.3556, 0.5357, 0.3452, 0.5407, 0.3517, 0.5432, 0.3562, 0.5227, 0.3386, 0.5411, 0.3452, 0.5407, 0.3523, 0.5212, 0.3442, 0.5626, 0.3377, 0.5601, 0.3517, 0.5362, 0.3517, 0.5432, 0.3563, 0.548, 0.3589, 0.5258, 0.3377, 0.5601, 0.3331, 0.5553, 0.3478, 0.5347, 0.3563, 0.548, 0.3578, 0.5538, 0.3598, 0.5296, 0.3331, 0.5553, 0.3316, 0.5495, 0.3451, 0.5317, 0.3578, 0.5538, 0.3558, 0.559, 0.3586, 0.5333, 0.3316, 0.5495, 0.3336, 0.5443, 0.3442, 0.5278, 0.3558, 0.559, 0.3508, 0.5622, 0.3586, 0.5333, 0.3589, 0.5258, 0.3598, 0.5296, 0.3706, 0.5236, 0.3451, 0.5317, 0.3442, 0.5278, 0.3569, 0.5238, 0.3598, 0.5296, 0.3586, 0.5333, 0.3695, 0.527, 0.3442, 0.5278, 0.3454, 0.5242, 0.3569, 0.5238, 0.3586, 0.5333, 0.3556, 0.5357, 0.3669, 0.5296, 0.3454, 0.5242, 0.3484, 0.5218, 0.358, 0.5203, 0.3556, 0.5357, 0.3517, 0.5362, 0.3635, 0.5305, 0.3523, 0.5212, 0.3562, 0.5227, 0.364, 0.5169, 0.3484, 0.5218, 0.3523, 0.5212, 0.3606, 0.5178, 0.3517, 0.5362, 0.3478, 0.5347, 0.3601, 0.5297, 0.3562, 0.5227, 0.3589, 0.5258, 0.3698, 0.5202, 0.3577, 0.5272, 0.3569, 0.5238, 0.3727, 0.5295, 0.3706, 0.5236, 0.3695, 0.527, 0.3727, 0.5295, 0.3569, 0.5238, 0.358, 0.5203, 0.3727, 0.5295, 0.3695, 0.527, 0.3669, 0.5296, 0.3727, 0.5295, 0.358, 0.5203, 0.3606, 0.5178, 0.3727, 0.5295, 0.3669, 0.5296, 0.3635, 0.5305, 0.3727, 0.5295, 0.364, 0.5169, 0.3674, 0.5177, 0.3727, 0.5295, 0.3606, 0.5178, 0.364, 0.5169, 0.3727, 0.5295, 0.3635, 0.5305, 0.3601, 0.5297, 0.3727, 0.5295, 0.3674, 0.5177, 0.3698, 0.5202, 0.3727, 0.5295, 0.3601, 0.5297, 0.3577, 0.5272, 0.3727, 0.5295, 0.3698, 0.5202, 0.3706, 0.5236, 0.3727, 0.5295, 0.3983, 0.9657, 0.3983, 0.9657, 0.4462, 0.9864, 0.5699, 0.8212, 0.5061, 0.9358, 0.3967, 0.8079, 0.4059, 0.6452, 0.4059, 0.6452, 0.4361, 0.5438, 0.5316, 0.6825, 0.5699, 0.8212, 0.5699, 0.8212, 0.5699, 0.8212, 0.5061, 0.9358, 0.5699, 0.8212, 0.4462, 0.9864, 0.5061, 0.9358, 0.4462, 0.9864, 0.3967, 0.8079, 0.3834, 0.8558, 0.5061, 0.9358, 0.3528, 0.8922, 0.3834, 0.8558, 0.3983, 0.9657, 0.4361, 0.5438, 0.5316, 0.6825, 0.4059, 0.6452, 0.4462, 0.9864, 0.5061, 0.9358, 0.3983, 0.9657, 0.3735, 0.7229, 0.3967, 0.8079, 0.3945, 0.6709, 0.3528, 0.8922, 0.3528, 0.8922, 0.3983, 0.9657, 0.4361, 0.5438, 0.5316, 0.6825, 0.5316, 0.6825, 0.3945, 0.6709, 0.3945, 0.6709, 0.4059, 0.6452, 0.3735, 0.7229, 0.3735, 0.7229, 0.3945, 0.6709, 0.1983, 0.679, 0.1825, 0.6706, 0.1956, 0.6414, 0.1983, 0.7079, 0.1825, 0.7229, 0.1825, 0.6706, 0.02014, 0.3121, 0.02014, 0.3121, 0.02014, 0.3121, 0.1825, 0.7229, 0.1983, 0.7079, 0.252, 0.7275, 0.9571, 0.1327, 0.9137, 0.2375, 0.8406, 0.1327, 0.8406, 0.1327, 0.809, 0.2375, 0.7241, 0.1327, 0.7241, 0.1327, 0.7042, 0.2375, 0.6075, 0.1327, 0.2202, 0.4805, 0.1145, 0.4805, 0.1153, 0.3813, 0.4091, 0.4805, 0.323, 0.4805, 0.4052, 0.3805, 0.1145, 0.4805, 0.006301, 0.4805, 0.03417, 0.3813, 0.2793, 0.4805, 0.2202, 0.4805, 0.2206, 0.3805, 0.323, 0.4805, 0.2793, 0.4805, 0.3028, 0.3784, 0.3121, 0.2865, 0.2234, 0.2865, 0.2236, 0.2765, 0.4091, 0.2865, 0.3121, 0.2865, 0.313, 0.2765, 0.2234, 0.2865, 0.1089, 0.2865, 0.1082, 0.2765, 0.1089, 0.2865, 0.0183, 0.2865, 0.1082, 0.2765, 0.3287, 0.2543, 0.2331, 0.2174, 0.2433, 0.1521, 0.4319, 0.2543, 0.3287, 0.2543, 0.4319, 0.1521, 0.1031, 0.218, 0.0955, 0.1521, 0.1245, 0.2, 0.1031, 0.218, 0.02803, 0.2543, 0.0955, 0.1521, 0.2106, 0.1985, 0.1245, 0.2, 0.1224, 0.1521, 0.1378, 0.1351, 0.02359, 0.1358, 0.01628, 0.1169, 0.2331, 0.2174, 0.1031, 0.218, 0.2106, 0.1985, 0.2106, 0.1985, 0.213, 0.1521, 0.2433, 0.1521, 0.8537, 0.5137, 0.8594, 0.5263, 0.7441, 0.5263, 0.8483, 0.3042, 0.8335, 0.2771, 0.9599, 0.2771, 0.7473, 0.3042, 0.7377, 0.2771, 0.8335, 0.2771, 0.6451, 0.3042, 0.6487, 0.2771, 0.7377, 0.2771, 0.9667, 0.3042, 0.9721, 0.5137, 0.8537, 0.5137, 0.8483, 0.3042, 0.8537, 0.5137, 0.7441, 0.5137, 0.7473, 0.3042, 0.7441, 0.5137, 0.634, 0.5137, 0.6451, 0.3042, 0.634, 0.5137, 0.5129, 0.5137, 0.7441, 0.5137, 0.7441, 0.5263, 0.634, 0.5137, 0.8321, 0.5519, 0.8693, 0.5519, 0.8472, 0.6196, 0.8321, 0.5519, 0.7428, 0.5519, 0.8472, 0.6196, 0.8693, 0.5519, 0.8321, 0.5519, 0.8973, 0.6196, 0.7428, 0.5519, 0.8321, 0.5519, 0.7428, 0.6196, 0.6075, 0.1327, 0.5995, 0.2375, 0.491, 0.1327, 0.5214, 0.3042, 0.5337, 0.2771, 0.6487, 0.2771, 0.2811, 0.928, 0.2502, 0.9406, 0.2502, 0.9103, 0.3065, 0.878, 0.3264, 0.8872, 0.301, 0.9371, 0.2811, 0.928, 0.301, 0.9371, 0.2502, 0.9406, 0.2676, 0.8704, 0.3065, 0.878, 0.2811, 0.928, 0.3028, 0.3784, 0.2206, 0.3805, 0.2211, 0.3648, 0.4052, 0.3805, 0.3028, 0.3784, 0.3049, 0.3648, 0.2206, 0.3805, 0.1153, 0.3813, 0.1143, 0.3648, 0.1153, 0.3813, 0.03417, 0.3813, 0.1143, 0.3648, 0.2211, 0.3648, 0.1143, 0.3648, 0.1089, 0.2865, 0.3049, 0.3648, 0.2211, 0.3648, 0.2234, 0.2865, 0.4055, 0.3648, 0.3049, 0.3648, 0.3121, 0.2865, 0.1143, 0.3648, 0.03177, 0.3648, 0.1089, 0.2865, 0.2201, 0.4921, 0.1144, 0.4921, 0.2202, 0.4805, 0.4096, 0.4921, 0.325, 0.4921, 0.4091, 0.4805, 0.1144, 0.4921, 0.003102, 0.4921, 0.006301, 0.4805, 0.2769, 0.4921, 0.2201, 0.4921, 0.2202, 0.4805, 0.325, 0.4921, 0.2769, 0.4921, 0.2793, 0.4805, 0.01639, 0.1168, 0.03499, 0.0169, 0.1478, 0.1168, 1.0, 0.02787, 0.9788, 0.08027, 0.8722, 0.02787, 0.8722, 0.02787, 0.8406, 0.1327, 0.7439, 0.02787, 0.7439, 0.02787, 0.7241, 0.1327, 0.6156, 0.02787, 0.6156, 0.02787, 0.6075, 0.1327, 0.4874, 0.02787, 0.9721, 0.5137, 0.9746, 0.5263, 0.8594, 0.5263, 0.634, 0.5137, 0.6281, 0.5263, 0.5129, 0.5137, 0.2676, 0.8704, 0.255, 0.7995, 0.22, 0.8362, 0.1568, 0.8362, 0.1599, 0.7995, 0.1357, 0.8362, 0.2166, 0.9421, 0.2166, 0.9512, 0.2405, 0.9406, 0.1765, 0.9347, 0.1723, 0.9438, 0.2166, 0.9512, 0.1765, 0.9347, 0.1535, 0.8761, 0.1324, 0.8761, 0.1483, 0.7551, 0.148, 0.7229, 0.1271, 0.7551, 0.1825, 0.7229, 0.1825, 0.6706, 0.1535, 0.6706, 0.2166, 0.9117, 0.2019, 0.8761, 0.1765, 0.9347, 0.22, 0.8362, 0.255, 0.7995, 0.1599, 0.7995, 0.1825, 0.6706, 0.18, 0.6195, 0.1535, 0.6706, 0.148, 0.7229, 0.1535, 0.6706, 0.1269, 0.7229, 0.2166, 0.9117, 0.1765, 0.9347, 0.2166, 0.9421, 0.2405, 0.9103, 0.2676, 0.8704, 0.2019, 0.8761, 0.2166, 0.9117, 0.2166, 0.9421, 0.2405, 0.9406, 0.148, 0.7229, 0.252, 0.7485, 0.1825, 0.7229, 0.2584, 0.7753, 0.252, 0.7485, 0.1483, 0.7551, 0.1599, 0.7995, 0.1483, 0.7551, 0.1387, 0.7995, 0.255, 0.7995, 0.2584, 0.7753, 0.1599, 0.7995, 0.18, 0.6195, 0.1709, 0.5686, 0.1488, 0.5838, 0.1535, 0.6706, 0.1547, 0.6195, 0.1324, 0.6706, 0.18, 0.6195, 0.1825, 0.6706, 0.1956, 0.6414, 0.1709, 0.5686, 0.1232, 0.5195, 0.1186, 0.5478, 0.1709, 0.5686, 0.18, 0.6195, 0.1819, 0.5686, 0.1547, 0.6195, 0.1488, 0.5838, 0.1326, 0.595, 0.1232, 0.5195, 0.1709, 0.5686, 0.1819, 0.5686, 0.1488, 0.5838, 0.1186, 0.5478, 0.1153, 0.5638, 0.1535, 0.8761, 0.1568, 0.8362, 0.1357, 0.8362, 0.2019, 0.8761, 0.22, 0.8362, 0.1568, 0.8362, 0.08771, 0.5292, 0.1232, 0.5195, 0.08771, 0.5236, 0.1186, 0.5478, 0.09499, 0.5487, 0.1153, 0.5638, 0.1232, 0.5195, 0.08771, 0.5292, 0.1186, 0.5478, 0.06155, 0.5672, 0.08771, 0.5292, 0.05557, 0.5672, 0.09499, 0.5487, 0.07652, 0.5687, 0.08744, 0.5697, 0.08771, 0.5292, 0.06155, 0.5672, 0.09499, 0.5487, 0.07652, 0.5687, 0.06998, 0.6031, 0.07996, 0.6032, 0.06155, 0.5672, 0.05628, 0.603, 0.06998, 0.6031, 0.05628, 0.603, 0.06155, 0.5672, 0.05557, 0.5672, 0.05204, 0.6209, 0.05628, 0.603, 0.05031, 0.603, 0.06998, 0.6031, 0.06957, 0.6211, 0.0806, 0.6198, 0.05628, 0.603, 0.05204, 0.6209, 0.06957, 0.6211, 0.05204, 0.6209, 0.04186, 0.6209, 0.06957, 0.6211, 0.3033, 0.6647, 0.3137, 0.6699, 0.2851, 0.7092, 0.3137, 0.6699, 0.3211, 0.674, 0.2918, 0.7146, 0.3211, 0.674, 0.3236, 0.6759, 0.2941, 0.7169, 0.3236, 0.6759, 0.3205, 0.6752, 0.2941, 0.7169, 0.3205, 0.6752, 0.3126, 0.672, 0.2914, 0.7156, 0.3126, 0.672, 0.3021, 0.6671, 0.2845, 0.711, 0.3021, 0.6671, 0.2917, 0.662, 0.2751, 0.7043, 0.2917, 0.662, 0.2843, 0.6578, 0.2658, 0.6974, 0.2843, 0.6578, 0.2818, 0.6559, 0.259, 0.692, 0.2818, 0.6559, 0.2849, 0.6566, 0.2594, 0.6909, 0.2928, 0.6598, 0.3033, 0.6647, 0.2758, 0.7022, 0.2849, 0.6566, 0.2928, 0.6598, 0.2664, 0.6955, 0.3137, 0.6699, 0.3331, 0.6216, 0.3399, 0.6255, 0.3319, 0.6301, 0.3426, 0.5968, 0.3345, 0.5962, 0.2849, 0.6566, 0.3065, 0.6154, 0.2928, 0.6598, 0.3236, 0.6759, 0.3421, 0.6288, 0.3392, 0.6305, 0.3033, 0.6647, 0.3236, 0.618, 0.3137, 0.6699, 0.3126, 0.672, 0.3319, 0.6301, 0.3222, 0.6279, 0.2917, 0.662, 0.3126, 0.6243, 0.3058, 0.6203, 0.2818, 0.6559, 0.3036, 0.6171, 0.2849, 0.6566, 0.3211, 0.674, 0.3399, 0.6255, 0.3421, 0.6288, 0.2928, 0.6598, 0.3138, 0.6157, 0.3033, 0.6647, 0.3205, 0.6752, 0.3392, 0.6305, 0.3319, 0.6301, 0.3021, 0.6671, 0.3222, 0.6279, 0.3126, 0.6243, 0.2843, 0.6578, 0.3058, 0.6203, 0.2818, 0.6559, 0.3209, 0.5891, 0.3331, 0.5553, 0.3191, 0.5845, 0.3236, 0.618, 0.3357, 0.5799, 0.3331, 0.6216, 0.3138, 0.6157, 0.3276, 0.5792, 0.3236, 0.618, 0.3222, 0.6279, 0.3345, 0.5962, 0.3266, 0.5933, 0.3331, 0.6216, 0.3437, 0.5827, 0.3493, 0.5869, 0.3126, 0.6243, 0.3266, 0.5933, 0.3209, 0.5891, 0.3399, 0.6255, 0.3493, 0.5869, 0.3511, 0.5915, 0.3058, 0.6203, 0.3209, 0.5891, 0.3036, 0.6171, 0.3421, 0.6288, 0.3511, 0.5915, 0.3487, 0.5951, 0.3036, 0.6171, 0.3191, 0.5845, 0.3065, 0.6154, 0.3392, 0.6305, 0.3487, 0.5951, 0.3426, 0.5968, 0.3065, 0.6154, 0.3216, 0.5809, 0.3138, 0.6157, 0.3336, 0.5443, 0.3454, 0.5242, 0.3484, 0.5218, 0.3511, 0.5915, 0.3578, 0.5538, 0.3558, 0.559, 0.3191, 0.5845, 0.3316, 0.5495, 0.3216, 0.5809, 0.3487, 0.5951, 0.3558, 0.559, 0.3508, 0.5622, 0.3216, 0.5809, 0.3336, 0.5443, 0.3276, 0.5792, 0.3426, 0.5968, 0.3508, 0.5622, 0.3442, 0.5626, 0.3357, 0.5799, 0.3452, 0.5407, 0.3517, 0.5432, 0.3276, 0.5792, 0.3386, 0.5411, 0.3357, 0.5799, 0.3345, 0.5962, 0.3442, 0.5626, 0.3266, 0.5933, 0.3437, 0.5827, 0.3517, 0.5432, 0.3563, 0.548, 0.3266, 0.5933, 0.3377, 0.5601, 0.3209, 0.5891, 0.3493, 0.5869, 0.3563, 0.548, 0.3578, 0.5538, 0.3478, 0.5347, 0.3601, 0.5297, 0.3577, 0.5272, 0.3508, 0.5622, 0.3556, 0.5357, 0.3442, 0.5626, 0.3452, 0.5407, 0.3523, 0.5212, 0.3562, 0.5227, 0.3386, 0.5411, 0.3484, 0.5218, 0.3523, 0.5212, 0.3442, 0.5626, 0.3517, 0.5362, 0.3377, 0.5601, 0.3517, 0.5432, 0.3562, 0.5227, 0.3589, 0.5258, 0.3377, 0.5601, 0.3478, 0.5347, 0.3331, 0.5553, 0.3563, 0.548, 0.3589, 0.5258, 0.3598, 0.5296, 0.3331, 0.5553, 0.3451, 0.5317, 0.3316, 0.5495, 0.3578, 0.5538, 0.3598, 0.5296, 0.3586, 0.5333, 0.3316, 0.5495, 0.3442, 0.5278, 0.3336, 0.5443, 0.3558, 0.559, 0.3586, 0.5333, 0.3508, 0.5622, 0.3589, 0.5258, 0.3698, 0.5202, 0.3706, 0.5236, 0.3451, 0.5317, 0.3577, 0.5272, 0.3569, 0.5238, 0.3598, 0.5296, 0.3706, 0.5236, 0.3695, 0.527, 0.3442, 0.5278, 0.3569, 0.5238, 0.3454, 0.5242, 0.3586, 0.5333, 0.3695, 0.527, 0.3669, 0.5296, 0.3454, 0.5242, 0.358, 0.5203, 0.3484, 0.5218, 0.3556, 0.5357, 0.3669, 0.5296, 0.3635, 0.5305, 0.3523, 0.5212, 0.364, 0.5169, 0.3562, 0.5227, 0.3484, 0.5218, 0.3606, 0.5178, 0.3523, 0.5212, 0.3517, 0.5362, 0.3635, 0.5305, 0.3601, 0.5297, 0.3562, 0.5227, 0.3674, 0.5177, 0.3698, 0.5202, 0.3577, 0.5272, 0.3727, 0.5295, 0.3569, 0.5238, 0.3706, 0.5236, 0.3727, 0.5295, 0.3695, 0.527, 0.3569, 0.5238, 0.3727, 0.5295, 0.358, 0.5203, 0.3695, 0.527, 0.3727, 0.5295, 0.3669, 0.5296, 0.358, 0.5203, 0.3727, 0.5295, 0.3606, 0.5178, 0.3669, 0.5296, 0.3727, 0.5295, 0.3635, 0.5305, 0.364, 0.5169, 0.3727, 0.5295, 0.3674, 0.5177, 0.3606, 0.5178, 0.3727, 0.5295, 0.364, 0.5169, 0.3635, 0.5305, 0.3727, 0.5295, 0.3601, 0.5297, 0.3674, 0.5177, 0.3727, 0.5295, 0.3698, 0.5202, 0.3601, 0.5297, 0.3727, 0.5295, 0.3577, 0.5272, 0.3698, 0.5202, 0.3727, 0.5295, 0.3706, 0.5236, 0.3983, 0.9657, 0.4462, 0.9864, 0.4462, 0.9864, 0.5699, 0.8212, 0.3967, 0.8079, 0.5061, 0.9358, 0.4059, 0.6452, 0.4361, 0.5438, 0.4361, 0.5438, 0.5316, 0.6825, 0.5316, 0.6825, 0.5699, 0.8212, 0.5699, 0.8212, 0.5699, 0.8212, 0.5061, 0.9358, 0.4462, 0.9864, 0.4462, 0.9864, 0.5061, 0.9358, 0.3967, 0.8079, 0.5699, 0.8212, 0.5061, 0.9358, 0.3528, 0.8922, 0.3983, 0.9657, 0.3834, 0.8558, 0.4361, 0.5438, 0.4059, 0.6452, 0.5316, 0.6825, 0.4462, 0.9864, 0.3983, 0.9657, 0.5061, 0.9358, 0.3735, 0.7229, 0.3945, 0.6709, 0.3967, 0.8079, 0.3528, 0.8922, 0.3983, 0.9657, 0.3528, 0.8922, 0.4361, 0.5438, 0.4361, 0.5438, 0.5316, 0.6825, 0.3945, 0.6709, 0.4059, 0.6452, 0.3945, 0.6709, 0.3735, 0.7229, 0.3945, 0.6709, 0.3735, 0.7229, 0.1983, 0.679, 0.1956, 0.6414, 0.1825, 0.6706, 0.1983, 0.7079, 0.1983, 0.679, 0.1825, 0.6706, 0.02014, 0.3121, 0.02014, 0.3121, 0.02014, 0.3121, 0.1825, 0.7229, 0.252, 0.7485, 0.252, 0.7275, 0.9571, 0.1327, 0.8406, 0.1327, 0.9137, 0.2375, 0.8406, 0.1327, 0.7241, 0.1327, 0.809, 0.2375, 0.7241, 0.1327, 0.6075, 0.1327, 0.7042, 0.2375, 0.2202, 0.4805, 0.2206, 0.3805, 0.1153, 0.3813, 0.4091, 0.4805, 0.4052, 0.3805, 0.323, 0.4805, 0.1145, 0.4805, 0.1153, 0.3813, 0.03417, 0.3813, 0.2793, 0.4805, 0.3028, 0.3784, 0.2206, 0.3805, 0.323, 0.4805, 0.3028, 0.3784, 0.2793, 0.4805, 0.3121, 0.2865, 0.313, 0.2765, 0.2236, 0.2765, 0.4091, 0.2865, 0.4096, 0.2765, 0.313, 0.2765, 0.2234, 0.2865, 0.2236, 0.2765, 0.1082, 0.2765, 0.1089, 0.2865, 0.1082, 0.2765, 0.0183, 0.2865, 0.3287, 0.2543, 0.3405, 0.1521, 0.2433, 0.1521, 0.4319, 0.2543, 0.4319, 0.1521, 0.3287, 0.2543, 0.1031, 0.218, 0.1245, 0.2, 0.0955, 0.1521, 0.1031, 0.218, 0.0955, 0.1521, 0.02803, 0.2543, 0.2106, 0.1985, 0.213, 0.1521, 0.1224, 0.1521, 0.1378, 0.1351, 0.1477, 0.1169, 0.01628, 0.1169, 0.2331, 0.2174, 0.2106, 0.1985, 0.1031, 0.218, 0.2106, 0.1985, 0.2331, 0.2174, 0.2433, 0.1521, 0.8537, 0.5137, 0.7441, 0.5137, 0.7441, 0.5263, 0.8483, 0.3042, 0.9667, 0.3042, 0.9599, 0.2771, 0.7473, 0.3042, 0.8483, 0.3042, 0.8335, 0.2771, 0.6451, 0.3042, 0.7473, 0.3042, 0.7377, 0.2771, 0.9667, 0.3042, 0.8483, 0.3042, 0.8537, 0.5137, 0.8483, 0.3042, 0.7473, 0.3042, 0.7441, 0.5137, 0.7473, 0.3042, 0.6451, 0.3042, 0.634, 0.5137, 0.6451, 0.3042, 0.5214, 0.3042, 0.5129, 0.5137, 0.7441, 0.5137, 0.634, 0.5137, 0.7441, 0.5263, 0.6534, 0.5519, 0.6384, 0.6196, 0.6163, 0.5519, 0.6534, 0.5519, 0.6384, 0.6196, 0.7428, 0.5519, 0.6163, 0.5519, 0.5883, 0.6196, 0.6534, 0.5519, 0.7428, 0.5519, 0.7428, 0.6196, 0.6534, 0.5519, 0.6075, 0.1327, 0.491, 0.1327, 0.5995, 0.2375, 0.5214, 0.3042, 0.6451, 0.3042, 0.6487, 0.2771, 0.2811, 0.928, 0.2502, 0.9103, 0.2502, 0.9406, 0.3065, 0.878, 0.2811, 0.928, 0.301, 0.9371, 0.2811, 0.928, 0.2502, 0.9406, 0.301, 0.9371, 0.2676, 0.8704, 0.2502, 0.9103, 0.2811, 0.928, 0.3028, 0.3784, 0.3049, 0.3648, 0.2211, 0.3648, 0.4052, 0.3805, 0.4055, 0.3648, 0.3049, 0.3648, 0.2206, 0.3805, 0.2211, 0.3648, 0.1143, 0.3648, 0.1153, 0.3813, 0.1143, 0.3648, 0.03417, 0.3813, 0.2211, 0.3648, 0.2234, 0.2865, 0.1089, 0.2865, 0.3049, 0.3648, 0.3121, 0.2865, 0.2234, 0.2865, 0.4055, 0.3648, 0.4091, 0.2865, 0.3121, 0.2865, 0.1143, 0.3648, 0.1089, 0.2865, 0.03177, 0.3648, 0.2201, 0.4921, 0.2202, 0.4805, 0.1144, 0.4921, 0.4096, 0.4921, 0.4091, 0.4805, 0.325, 0.4921, 0.1144, 0.4921, 0.1145, 0.4805, 0.006301, 0.4805, 0.2769, 0.4921, 0.2793, 0.4805, 0.2202, 0.4805, 0.325, 0.4921, 0.323, 0.4805, 0.2793, 0.4805, 0.01639, 0.1168, 0.1478, 0.1168, 0.03499, 0.0169, 1.0, 0.02787, 0.8722, 0.02787, 0.9788, 0.08027, 0.8722, 0.02787, 0.7439, 0.02787, 0.8406, 0.1327, 0.7439, 0.02787, 0.6156, 0.02787, 0.7241, 0.1327, 0.6156, 0.02787, 0.4874, 0.02787, 0.6075, 0.1327, 0.9721, 0.5137, 0.8537, 0.5137, 0.8594, 0.5263, 0.634, 0.5137, 0.5129, 0.5137, 0.6281, 0.5263, 0.7053, 0.6196, 0.6678, 0.6196, 0.6906, 0.6196, 0.6499, 0.6196, 0.6678, 0.6196, 0.6133, 0.6196, 0.6133, 0.6196, 0.5883, 0.6196, 0.5912, 0.6787, 0.7428, 0.6196, 0.7428, 0.6196, 0.7428, 0.6787, 0.6499, 0.6196, 0.6319, 0.6196, 0.6133, 0.6196, 0.6989, 0.6787, 0.7428, 0.6787, 0.7428, 0.6196, 0.7053, 0.6196, 0.7428, 0.6196, 0.6906, 0.6196, 0.8973, 0.6196, 0.8537, 0.6196, 0.8727, 0.6787, 0.6737, 0.5457, 0.6405, 0.5457, 0.6678, 0.6196, 0.7428, 0.6196, 0.7802, 0.6196, 0.7428, 0.5457, 0.6737, 0.5457, 0.7428, 0.5457, 0.6678, 0.6196, 0.8537, 0.6196, 0.8357, 0.6196, 0.8451, 0.5457, 0.7428, 0.5457, 0.6737, 0.5457, 0.7428, 0.6196, 0.6405, 0.5457, 0.6737, 0.5457, 0.6319, 0.6196, 0.8177, 0.6196, 0.8357, 0.6196, 0.8119, 0.5457, 0.8177, 0.6196, 0.7802, 0.6196, 0.8119, 0.5457, 0.8303, 0.7984, 0.8853, 0.7719, 0.8038, 0.8621, 0.6989, 0.6787, 0.655, 0.6787, 0.6678, 0.6196, 0.8306, 0.6787, 0.865, 0.6787, 0.8472, 0.6196, 0.8472, 0.6196, 0.8722, 0.6196, 0.8177, 0.6196, 0.8472, 0.6196, 0.795, 0.6196, 0.8177, 0.6196, 0.8944, 0.6787, 0.8516, 0.6787, 0.8722, 0.6196, 0.7428, 0.6196, 0.795, 0.6196, 0.7428, 0.6196, 0.8039, 0.6787, 0.7867, 0.6787, 0.795, 0.6196, 0.8973, 0.6196, 0.8722, 0.6196, 0.8537, 0.6196, 0.8944, 0.6787, 0.9237, 0.6787, 0.8727, 0.6787, 0.8039, 0.6787, 0.7428, 0.6787, 0.7428, 0.6787, 0.8039, 0.6787, 0.865, 0.6787, 0.8306, 0.6787, 0.8944, 0.6787, 0.865, 0.6787, 0.8306, 0.6787, 0.7428, 0.6787, 0.6989, 0.6787, 0.6816, 0.6787, 0.6129, 0.6787, 0.6339, 0.6787, 0.5912, 0.6787, 0.655, 0.6787, 0.6339, 0.6787, 0.5912, 0.6787, 0.655, 0.6787, 0.6989, 0.6787, 0.6816, 0.6787, 0.7867, 0.6787, 0.7428, 0.6787, 0.7428, 0.6196, 0.7867, 0.6787, 0.8306, 0.6787, 0.8177, 0.6196, 0.795, 0.6196, 0.7428, 0.6196, 0.8039, 0.6787, 0.795, 0.6196, 0.8472, 0.6196, 0.8039, 0.6787, 0.8944, 0.6787, 0.8516, 0.6787, 0.8722, 0.6196, 0.6499, 0.6196, 0.6133, 0.6196, 0.6339, 0.6787, 0.6499, 0.6196, 0.6133, 0.6196, 0.6339, 0.6787, 0.7428, 0.6196, 0.7428, 0.6196, 0.7428, 0.6787, 0.6339, 0.6787, 0.6129, 0.6787, 0.6319, 0.6196, 0.5883, 0.6196, 0.6319, 0.6196, 0.6129, 0.6787, 0.655, 0.6787, 0.6205, 0.6787, 0.6384, 0.6196, 0.6133, 0.6196, 0.6384, 0.6196, 0.5912, 0.6787, 0.8516, 0.6787, 0.8306, 0.6787, 0.8177, 0.6196, 0.8722, 0.6196, 0.8472, 0.6196, 0.8944, 0.6787, 0.7053, 0.6196, 0.6906, 0.6196, 0.6989, 0.6787, 0.8039, 0.6787, 0.7867, 0.6787, 0.795, 0.6196, 0.7053, 0.6196, 0.6906, 0.6196, 0.6989, 0.6787, 0.8306, 0.6787, 0.865, 0.6787, 0.8472, 0.6196, 0.6339, 0.6787, 0.655, 0.6787, 0.6678, 0.6196, 0.655, 0.6787, 0.6205, 0.6787, 0.6384, 0.6196, 0.6906, 0.6196, 0.6384, 0.6196, 0.6816, 0.6787, 0.6906, 0.6196, 0.7428, 0.6196, 0.6816, 0.6787, 0.8516, 0.6787, 0.8727, 0.6787, 0.8537, 0.6196, 0.8722, 0.6196, 0.8973, 0.6196, 0.8944, 0.6787, 0.2087, 0.07937, 0.2109, 0.09228, 0.2632, 0.06394, 0.2109, 0.09228, 0.213, 0.1052, 0.2648, 0.0736, 0.2616, 0.05427, 0.3325, 0.04544, 0.2632, 0.06394, 0.2109, 0.09228, 0.2087, 0.07937, 0.2632, 0.06394, 0.213, 0.1052, 0.2109, 0.09228, 0.2648, 0.0736, 0.2087, 0.07937, 0.2109, 0.09228, 0.2109, 0.09228, 0.3325, 0.04544, 0.3906, 0.05169, 0.3336, 0.05234, 0.2648, 0.0736, 0.3348, 0.05925, 0.3336, 0.05234, 0.2632, 0.06394, 0.3336, 0.05234, 0.2616, 0.05427, 0.2632, 0.06394, 0.3336, 0.05234, 0.3348, 0.05925, 0.3906, 0.05169, 0.4176, 0.04406, 0.3914, 0.05695, 0.3336, 0.05234, 0.3914, 0.05695, 0.3348, 0.05925, 0.3336, 0.05234, 0.3914, 0.05695, 0.3906, 0.05169, 0.3348, 0.05925, 0.3923, 0.06222, 0.3914, 0.05695, 0.3914, 0.05695, 0.4197, 0.05695, 0.4176, 0.04406, 0.3923, 0.06222, 0.4218, 0.06985, 0.4197, 0.05695, 0.3914, 0.05695, 0.4197, 0.05695, 0.3923, 0.06222, 0.4176, 0.04406, 0.4621, 0.05695, 0.4197, 0.05695, 0.4218, 0.06985, 0.4621, 0.05695, 0.4197, 0.05695, 0.4197, 0.05695, 0.4621, 0.05695, 0.4218, 0.06985, 0.4197, 0.05695, 0.4621, 0.05695, 0.4176, 0.04406, 0.255, 0.7995, 0.2676, 0.8704, 0.22, 0.8362, 0.1357, 0.8362, 0.1387, 0.7995, 0.1599, 0.7995, 0.2405, 0.9406, 0.2604, 0.9498, 0.2166, 0.9512, 0.1723, 0.9438, 0.1765, 0.9347, 0.2166, 0.9512, 0.1535, 0.8761, 0.1765, 0.9347, 0.1324, 0.8761, 0.1271, 0.7551, 0.1269, 0.7229, 0.148, 0.7229, 0.1825, 0.6706, 0.1825, 0.7229, 0.1535, 0.6706, 0.1765, 0.9347, 0.1535, 0.8761, 0.2019, 0.8761, 0.255, 0.7995, 0.22, 0.8362, 0.1599, 0.7995, 0.1535, 0.6706, 0.1547, 0.6195, 0.18, 0.6195, 0.1269, 0.7229, 0.1324, 0.6706, 0.1535, 0.6706, 0.2676, 0.8704, 0.2405, 0.9103, 0.2019, 0.8761, 0.2166, 0.9421, 0.2166, 0.9117, 0.2405, 0.9406, 0.1483, 0.7551, 0.148, 0.7229, 0.252, 0.7485, 0.1387, 0.7995, 0.1271, 0.7551, 0.1483, 0.7551, 0.1599, 0.7995, 0.1483, 0.7551, 0.2584, 0.7753, 0.1709, 0.5686, 0.18, 0.6195, 0.1488, 0.5838, 0.1324, 0.6706, 0.1362, 0.6195, 0.1547, 0.6195, 0.1825, 0.6706, 0.18, 0.6195, 0.1956, 0.6414, 0.1232, 0.5195, 0.1709, 0.5686, 0.1186, 0.5478, 0.1819, 0.5686, 0.1911, 0.6195, 0.18, 0.6195, 0.1488, 0.5838, 0.1547, 0.6195, 0.1326, 0.595, 0.1709, 0.5686, 0.1232, 0.5195, 0.1819, 0.5686, 0.1186, 0.5478, 0.1488, 0.5838, 0.1153, 0.5638, 0.1568, 0.8362, 0.1535, 0.8761, 0.1357, 0.8362, 0.22, 0.8362, 0.2019, 0.8761, 0.1568, 0.8362, 0.08771, 0.5236, 0.1232, 0.5093, 0.1232, 0.5195, 0.1153, 0.5638, 0.1003, 0.5584, 0.09499, 0.5487, 0.1186, 0.5478, 0.09499, 0.5487, 0.08771, 0.5292, 0.05557, 0.5672, 0.08771, 0.5236, 0.08771, 0.5292, 0.07652, 0.5687, 0.09499, 0.5487, 0.08744, 0.5697, 0.09499, 0.5487, 0.07652, 0.5687, 0.06155, 0.5672, 0.06998, 0.6031, 0.07652, 0.5687, 0.07996, 0.6032, 0.05628, 0.603, 0.06155, 0.5672, 0.06998, 0.6031, 0.06155, 0.5672, 0.05628, 0.603, 0.05557, 0.5672, 0.05628, 0.603, 0.05204, 0.6209, 0.05031, 0.603, 0.06957, 0.6211, 0.06998, 0.6031, 0.0806, 0.6198, 0.05204, 0.6209, 0.05628, 0.603, 0.06957, 0.6211, 0.06957, 0.6211, 0.0806, 0.6198, 0.04186, 0.6209, 0.3137, 0.6699, 0.3033, 0.6647, 0.2851, 0.7092, 0.3211, 0.674, 0.3137, 0.6699, 0.2918, 0.7146, 0.3236, 0.6759, 0.3211, 0.674, 0.2941, 0.7169, 0.2941, 0.7169, 0.2914, 0.7156, 0.3205, 0.6752, 0.2914, 0.7156, 0.2845, 0.711, 0.3126, 0.672, 0.2845, 0.711, 0.2751, 0.7043, 0.3021, 0.6671, 0.2751, 0.7043, 0.2658, 0.6974, 0.2917, 0.662, 0.2658, 0.6974, 0.259, 0.692, 0.2843, 0.6578, 0.259, 0.692, 0.2567, 0.6896, 0.2818, 0.6559, 0.2849, 0.6566, 0.2818, 0.6559, 0.2594, 0.6909, 0.3033, 0.6647, 0.2928, 0.6598, 0.2758, 0.7022, 0.2928, 0.6598, 0.2849, 0.6566, 0.2664, 0.6955, 0.3331, 0.6216, 0.3137, 0.6699, 0.3399, 0.6255, 0.3426, 0.5968, 0.3319, 0.6301, 0.3345, 0.5962, 0.2928, 0.6598, 0.3138, 0.6157, 0.3065, 0.6154, 0.3421, 0.6288, 0.3236, 0.6759, 0.3392, 0.6305, 0.3137, 0.6699, 0.3331, 0.6216, 0.3236, 0.618, 0.3319, 0.6301, 0.3126, 0.672, 0.3222, 0.6279, 0.3126, 0.6243, 0.2917, 0.662, 0.3058, 0.6203, 0.2849, 0.6566, 0.3065, 0.6154, 0.3036, 0.6171, 0.3399, 0.6255, 0.3211, 0.674, 0.3421, 0.6288, 0.3033, 0.6647, 0.3236, 0.618, 0.3138, 0.6157, 0.3392, 0.6305, 0.3205, 0.6752, 0.3319, 0.6301, 0.3222, 0.6279, 0.3021, 0.6671, 0.3126, 0.6243, 0.2818, 0.6559, 0.3036, 0.6171, 0.3058, 0.6203, 0.3191, 0.5845, 0.3316, 0.5495, 0.3331, 0.5553, 0.3331, 0.6216, 0.3437, 0.5827, 0.3357, 0.5799, 0.3236, 0.618, 0.3357, 0.5799, 0.3276, 0.5792, 0.3345, 0.5962, 0.3222, 0.6279, 0.3266, 0.5933, 0.3437, 0.5827, 0.3331, 0.6216, 0.3493, 0.5869, 0.3266, 0.5933, 0.3126, 0.6243, 0.3209, 0.5891, 0.3493, 0.5869, 0.3399, 0.6255, 0.3511, 0.5915, 0.3036, 0.6171, 0.3191, 0.5845, 0.3209, 0.5891, 0.3511, 0.5915, 0.3421, 0.6288, 0.3487, 0.5951, 0.3065, 0.6154, 0.3216, 0.5809, 0.3191, 0.5845, 0.3487, 0.5951, 0.3392, 0.6305, 0.3426, 0.5968, 0.3138, 0.6157, 0.3276, 0.5792, 0.3216, 0.5809, 0.3454, 0.5242, 0.3336, 0.5443, 0.3484, 0.5218, 0.3578, 0.5538, 0.3511, 0.5915, 0.3558, 0.559, 0.3216, 0.5809, 0.3336, 0.5443, 0.3316, 0.5495, 0.3558, 0.559, 0.3487, 0.5951, 0.3508, 0.5622, 0.3276, 0.5792, 0.3386, 0.5411, 0.3336, 0.5443, 0.3508, 0.5622, 0.3426, 0.5968, 0.3442, 0.5626, 0.3452, 0.5407, 0.3357, 0.5799, 0.3517, 0.5432, 0.3357, 0.5799, 0.3452, 0.5407, 0.3386, 0.5411, 0.3266, 0.5933, 0.3377, 0.5601, 0.3442, 0.5626, 0.3517, 0.5432, 0.3437, 0.5827, 0.3563, 0.548, 0.3209, 0.5891, 0.3331, 0.5553, 0.3377, 0.5601, 0.3563, 0.548, 0.3493, 0.5869, 0.3578, 0.5538, 0.3601, 0.5297, 0.3478, 0.5347, 0.3577, 0.5272, 0.3442, 0.5626, 0.3517, 0.5362, 0.3556, 0.5357, 0.3523, 0.5212, 0.3452, 0.5407, 0.3562, 0.5227, 0.3484, 0.5218, 0.3386, 0.5411, 0.3523, 0.5212, 0.3377, 0.5601, 0.3478, 0.5347, 0.3517, 0.5362, 0.3562, 0.5227, 0.3517, 0.5432, 0.3589, 0.5258, 0.3331, 0.5553, 0.3451, 0.5317, 0.3478, 0.5347, 0.3589, 0.5258, 0.3563, 0.548, 0.3598, 0.5296, 0.3316, 0.5495, 0.3442, 0.5278, 0.3451, 0.5317, 0.3598, 0.5296, 0.3578, 0.5538, 0.3586, 0.5333, 0.3336, 0.5443, 0.3454, 0.5242, 0.3442, 0.5278, 0.3508, 0.5622, 0.3556, 0.5357, 0.3586, 0.5333, 0.3698, 0.5202, 0.3589, 0.5258, 0.3706, 0.5236, 0.3577, 0.5272, 0.3451, 0.5317, 0.3569, 0.5238, 0.3706, 0.5236, 0.3598, 0.5296, 0.3695, 0.527, 0.3454, 0.5242, 0.358, 0.5203, 0.3569, 0.5238, 0.3695, 0.527, 0.3586, 0.5333, 0.3669, 0.5296, 0.3484, 0.5218, 0.3606, 0.5178, 0.358, 0.5203, 0.3669, 0.5296, 0.3556, 0.5357, 0.3635, 0.5305, 0.3562, 0.5227, 0.3674, 0.5177, 0.364, 0.5169, 0.3523, 0.5212, 0.364, 0.5169, 0.3606, 0.5178, 0.3635, 0.5305, 0.3517, 0.5362, 0.3601, 0.5297, 0.3674, 0.5177, 0.3562, 0.5227, 0.3698, 0.5202, 0.4462, 0.9864, 0.3983, 0.9657, 0.4462, 0.9864, 0.5061, 0.9358, 0.3834, 0.8558, 0.3967, 0.8079, 0.4361, 0.5438, 0.4059, 0.6452, 0.4361, 0.5438, 0.5316, 0.6825, 0.5316, 0.6825, 0.5699, 0.8212, 0.5061, 0.9358, 0.5061, 0.9358, 0.5699, 0.8212, 0.5061, 0.9358, 0.5061, 0.9358, 0.4462, 0.9864, 0.5699, 0.8212, 0.3967, 0.8079, 0.5061, 0.9358, 0.3834, 0.8558, 0.5061, 0.9358, 0.3983, 0.9657, 0.5061, 0.9358, 0.4462, 0.9864, 0.3983, 0.9657, 0.5316, 0.6825, 0.5699, 0.8212, 0.4059, 0.6452, 0.5699, 0.8212, 0.3967, 0.8079, 0.4059, 0.6452, 0.3967, 0.8079, 0.3735, 0.7229, 0.4059, 0.6452, 0.3735, 0.7229, 0.3945, 0.6709, 0.4059, 0.6452, 0.5061, 0.9358, 0.3834, 0.8558, 0.3983, 0.9657, 0.3834, 0.8558, 0.3528, 0.8922, 0.3983, 0.9657, 0.3967, 0.8079, 0.5699, 0.8212, 0.3945, 0.6709, 0.5699, 0.8212, 0.5316, 0.6825, 0.3945, 0.6709, 0.5316, 0.6825, 0.4361, 0.5438, 0.3945, 0.6709, 0.4361, 0.5438, 0.4059, 0.6452, 0.3945, 0.6709, 0.3528, 0.8922, 0.3983, 0.9657, 0.3983, 0.9657, 0.4361, 0.5438, 0.4361, 0.5438, 0.5316, 0.6825, 0.3945, 0.6709, 0.4059, 0.6452, 0.4059, 0.6452, 0.3735, 0.7229, 0.3945, 0.6709, 0.3945, 0.6709, 0.1983, 0.679, 0.1983, 0.7079, 0.1825, 0.6706, 0.02014, 0.3121, 0.02014, 0.3121, 0.02014, 0.3121, 0.252, 0.7485, 0.1825, 0.7229, 0.252, 0.7275, 0.9137, 0.2375, 0.809, 0.2375, 0.8406, 0.1327, 0.809, 0.2375, 0.7042, 0.2375, 0.7241, 0.1327, 0.7042, 0.2375, 0.5995, 0.2375, 0.6075, 0.1327, 0.2206, 0.3805, 0.2202, 0.4805, 0.1153, 0.3813, 0.323, 0.4805, 0.3028, 0.3784, 0.4052, 0.3805, 0.1153, 0.3813, 0.1145, 0.4805, 0.03417, 0.3813, 0.3028, 0.3784, 0.2793, 0.4805, 0.2206, 0.3805, 0.313, 0.2765, 0.3121, 0.2865, 0.2236, 0.2765, 0.4096, 0.2765, 0.4091, 0.2865, 0.313, 0.2765, 0.2236, 0.2765, 0.2234, 0.2865, 0.1082, 0.2765, 0.0183, 0.2865, 0.01655, 0.2765, 0.1082, 0.2765, 0.3405, 0.1521, 0.3287, 0.2543, 0.2433, 0.1521, 0.3287, 0.2543, 0.3405, 0.1521, 0.4319, 0.1521, 0.0955, 0.1521, 0.1224, 0.1521, 0.1245, 0.2, 0.02803, 0.2543, 0.003102, 0.1521, 0.0955, 0.1521, 0.213, 0.1521, 0.2106, 0.1985, 0.1224, 0.1521, 0.1477, 0.1169, 0.1378, 0.1351, 0.01628, 0.1169, 0.1031, 0.218, 0.1245, 0.2, 0.2106, 0.1985, 0.2331, 0.2174, 0.2106, 0.1985, 0.2433, 0.1521, 0.7441, 0.5137, 0.8537, 0.5137, 0.7441, 0.5263, 0.9667, 0.3042, 0.8483, 0.3042, 0.9599, 0.2771, 0.8483, 0.3042, 0.7473, 0.3042, 0.8335, 0.2771, 0.7473, 0.3042, 0.6451, 0.3042, 0.7377, 0.2771, 0.8483, 0.3042, 0.9667, 0.3042, 0.8537, 0.5137, 0.7473, 0.3042, 0.8483, 0.3042, 0.7441, 0.5137, 0.6451, 0.3042, 0.7473, 0.3042, 0.634, 0.5137, 0.5214, 0.3042, 0.6451, 0.3042, 0.5129, 0.5137, 0.7441, 0.5263, 0.6281, 0.5263, 0.634, 0.5137, 0.8693, 0.5519, 0.8973, 0.6196, 0.8722, 0.6196, 0.8472, 0.6196, 0.8693, 0.5519, 0.8722, 0.6196, 0.7428, 0.5519, 0.7428, 0.6196, 0.795, 0.6196, 0.8472, 0.6196, 0.7428, 0.5519, 0.795, 0.6196, 0.8321, 0.5519, 0.8472, 0.6196, 0.8722, 0.6196, 0.8973, 0.6196, 0.8321, 0.5519, 0.8722, 0.6196, 0.8321, 0.5519, 0.8472, 0.6196, 0.795, 0.6196, 0.7428, 0.6196, 0.8321, 0.5519, 0.795, 0.6196, 0.5995, 0.2375, 0.4947, 0.2375, 0.491, 0.1327, 0.6451, 0.3042, 0.5214, 0.3042, 0.6487, 0.2771, 0.2811, 0.928, 0.3065, 0.878, 0.301, 0.9371, 0.301, 0.9371, 0.2604, 0.9498, 0.2502, 0.9406, 0.2604, 0.9498, 0.2405, 0.9406, 0.2502, 0.9406, 0.2502, 0.9103, 0.2676, 0.8704, 0.2811, 0.928, 0.3049, 0.3648, 0.3028, 0.3784, 0.2211, 0.3648, 0.4055, 0.3648, 0.4052, 0.3805, 0.3049, 0.3648, 0.2211, 0.3648, 0.2206, 0.3805, 0.1143, 0.3648, 0.03417, 0.3813, 0.03177, 0.3648, 0.1143, 0.3648, 0.2234, 0.2865, 0.2211, 0.3648, 0.1089, 0.2865, 0.3121, 0.2865, 0.3049, 0.3648, 0.2234, 0.2865, 0.4091, 0.2865, 0.4055, 0.3648, 0.3121, 0.2865, 0.03177, 0.3648, 0.0183, 0.2865, 0.1089, 0.2865, 0.1144, 0.4921, 0.1145, 0.4805, 0.2202, 0.4805, 0.325, 0.4921, 0.323, 0.4805, 0.4091, 0.4805, 0.1145, 0.4805, 0.1144, 0.4921, 0.006301, 0.4805, 0.2793, 0.4805, 0.2769, 0.4921, 0.2202, 0.4805, 0.323, 0.4805, 0.325, 0.4921, 0.2793, 0.4805, 0.03499, 0.0169, 0.1292, 0.01749, 0.1478, 0.1168, 0.9788, 0.08027, 0.9571, 0.1327, 0.8406, 0.1327, 0.8722, 0.02787, 0.9788, 0.08027, 0.8406, 0.1327, 0.8406, 0.1327, 0.7241, 0.1327, 0.7439, 0.02787, 0.7241, 0.1327, 0.6075, 0.1327, 0.6156, 0.02787, 0.6075, 0.1327, 0.491, 0.1327, 0.4874, 0.02787, 0.8537, 0.5137, 0.9721, 0.5137, 0.8594, 0.5263, 0.6281, 0.5263, 0.5089, 0.5263, 0.5129, 0.5137, 0.2019, 0.8761, 0.2676, 0.8704, 0.22, 0.8362, 0.1599, 0.7995, 0.1387, 0.7995, 0.1357, 0.8362, 0.2166, 0.9512, 0.2604, 0.9498, 0.2405, 0.9406, 0.2166, 0.9421, 0.1765, 0.9347, 0.2166, 0.9512, 0.1723, 0.9438, 0.1765, 0.9347, 0.1324, 0.8761, 0.148, 0.7229, 0.1269, 0.7229, 0.1271, 0.7551, 0.148, 0.7229, 0.1825, 0.7229, 0.1535, 0.6706, 0.2019, 0.8761, 0.1535, 0.8761, 0.1765, 0.9347, 0.1568, 0.8362, 0.22, 0.8362, 0.1599, 0.7995, 0.18, 0.6195, 0.1547, 0.6195, 0.1535, 0.6706, 0.1535, 0.6706, 0.1324, 0.6706, 0.1269, 0.7229, 0.2166, 0.9117, 0.2405, 0.9103, 0.2019, 0.8761, 0.2405, 0.9103, 0.2166, 0.9117, 0.2405, 0.9406, 0.252, 0.7485, 0.148, 0.7229, 0.1483, 0.7551, 0.1483, 0.7551, 0.1271, 0.7551, 0.1387, 0.7995, 0.2584, 0.7753, 0.1483, 0.7551, 0.1599, 0.7995, 0.1547, 0.6195, 0.18, 0.6195, 0.1488, 0.5838, 0.1547, 0.6195, 0.1362, 0.6195, 0.1324, 0.6706, 0.1911, 0.6195, 0.18, 0.6195, 0.1956, 0.6414, 0.1488, 0.5838, 0.1709, 0.5686, 0.1186, 0.5478, 0.18, 0.6195, 0.1911, 0.6195, 0.1819, 0.5686, 0.1362, 0.6195, 0.1547, 0.6195, 0.1326, 0.595, 0.1232, 0.5093, 0.1232, 0.5195, 0.1819, 0.5686, 0.1326, 0.595, 0.1488, 0.5838, 0.1153, 0.5638, 0.1324, 0.8761, 0.1535, 0.8761, 0.1357, 0.8362, 0.1535, 0.8761, 0.2019, 0.8761, 0.1568, 0.8362, 0.1232, 0.5195, 0.1232, 0.5093, 0.08771, 0.5236, 0.09499, 0.5487, 0.1003, 0.5584, 0.1153, 0.5638, 0.08771, 0.5292, 0.09499, 0.5487, 0.1186, 0.5478, 0.08771, 0.5292, 0.08771, 0.5236, 0.05557, 0.5672, 0.1003, 0.5584, 0.09499, 0.5487, 0.08744, 0.5697, 0.06155, 0.5672, 0.07652, 0.5687, 0.09499, 0.5487, 0.08744, 0.5697, 0.07652, 0.5687, 0.07996, 0.6032, 0.07652, 0.5687, 0.06155, 0.5672, 0.06998, 0.6031, 0.05031, 0.603, 0.05628, 0.603, 0.05557, 0.5672, 0.04186, 0.6209, 0.05204, 0.6209, 0.05031, 0.603, 0.07996, 0.6032, 0.06998, 0.6031, 0.0806, 0.6198, 0.06998, 0.6031, 0.05628, 0.603, 0.06957, 0.6211, 0.04186, 0.6209, 0.0806, 0.6198, 0.06957, 0.6211, 0.2758, 0.7022, 0.3033, 0.6647, 0.2851, 0.7092, 0.2851, 0.7092, 0.3137, 0.6699, 0.2918, 0.7146, 0.2918, 0.7146, 0.3211, 0.674, 0.2941, 0.7169, 0.3205, 0.6752, 0.2914, 0.7156, 0.2941, 0.7169, 0.3126, 0.672, 0.2845, 0.711, 0.2914, 0.7156, 0.3021, 0.6671, 0.2751, 0.7043, 0.2845, 0.711, 0.2917, 0.662, 0.2658, 0.6974, 0.2751, 0.7043, 0.2843, 0.6578, 0.259, 0.692, 0.2658, 0.6974, 0.2818, 0.6559, 0.2567, 0.6896, 0.259, 0.692, 0.2567, 0.6896, 0.2818, 0.6559, 0.2594, 0.6909, 0.2664, 0.6955, 0.2928, 0.6598, 0.2758, 0.7022, 0.2594, 0.6909, 0.2849, 0.6566, 0.2664, 0.6955, 0.3211, 0.674, 0.3137, 0.6699, 0.3399, 0.6255, 0.3222, 0.6279, 0.3319, 0.6301, 0.3345, 0.5962, 0.3065, 0.6154, 0.3138, 0.6157, 0.2928, 0.6598, 0.3205, 0.6752, 0.3236, 0.6759, 0.3392, 0.6305, 0.3236, 0.618, 0.3331, 0.6216, 0.3137, 0.6699, 0.3021, 0.6671, 0.3126, 0.672, 0.3222, 0.6279, 0.2843, 0.6578, 0.2917, 0.662, 0.3058, 0.6203, 0.3036, 0.6171, 0.3065, 0.6154, 0.2849, 0.6566, 0.3236, 0.6759, 0.3211, 0.674, 0.3421, 0.6288, 0.3138, 0.6157, 0.3236, 0.618, 0.3033, 0.6647, 0.3126, 0.672, 0.3205, 0.6752, 0.3319, 0.6301, 0.2917, 0.662, 0.3021, 0.6671, 0.3126, 0.6243, 0.3058, 0.6203, 0.3036, 0.6171, 0.2818, 0.6559, 0.3331, 0.5553, 0.3316, 0.5495, 0.3191, 0.5845, 0.3357, 0.5799, 0.3437, 0.5827, 0.3331, 0.6216, 0.3276, 0.5792, 0.3357, 0.5799, 0.3236, 0.618, 0.3126, 0.6243, 0.3222, 0.6279, 0.3266, 0.5933, 0.3399, 0.6255, 0.3331, 0.6216, 0.3493, 0.5869, 0.3058, 0.6203, 0.3126, 0.6243, 0.3209, 0.5891, 0.3421, 0.6288, 0.3399, 0.6255, 0.3511, 0.5915, 0.3209, 0.5891, 0.3191, 0.5845, 0.3036, 0.6171, 0.3392, 0.6305, 0.3421, 0.6288, 0.3487, 0.5951, 0.3191, 0.5845, 0.3216, 0.5809, 0.3065, 0.6154, 0.3319, 0.6301, 0.3392, 0.6305, 0.3426, 0.5968, 0.3216, 0.5809, 0.3276, 0.5792, 0.3138, 0.6157, 0.3386, 0.5411, 0.3336, 0.5443, 0.3484, 0.5218, 0.3487, 0.5951, 0.3511, 0.5915, 0.3558, 0.559, 0.3316, 0.5495, 0.3336, 0.5443, 0.3216, 0.5809, 0.3426, 0.5968, 0.3487, 0.5951, 0.3508, 0.5622, 0.3336, 0.5443, 0.3386, 0.5411, 0.3276, 0.5792, 0.3345, 0.5962, 0.3426, 0.5968, 0.3442, 0.5626, 0.3437, 0.5827, 0.3357, 0.5799, 0.3517, 0.5432, 0.3386, 0.5411, 0.3452, 0.5407, 0.3357, 0.5799, 0.3442, 0.5626, 0.3377, 0.5601, 0.3266, 0.5933, 0.3493, 0.5869, 0.3437, 0.5827, 0.3563, 0.548, 0.3377, 0.5601, 0.3331, 0.5553, 0.3209, 0.5891, 0.3511, 0.5915, 0.3493, 0.5869, 0.3578, 0.5538, 0.3451, 0.5317, 0.3478, 0.5347, 0.3577, 0.5272, 0.3556, 0.5357, 0.3517, 0.5362, 0.3442, 0.5626, 0.3517, 0.5432, 0.3452, 0.5407, 0.3562, 0.5227, 0.3452, 0.5407, 0.3386, 0.5411, 0.3523, 0.5212, 0.3517, 0.5362, 0.3478, 0.5347, 0.3377, 0.5601, 0.3563, 0.548, 0.3517, 0.5432, 0.3589, 0.5258, 0.3478, 0.5347, 0.3451, 0.5317, 0.3331, 0.5553, 0.3578, 0.5538, 0.3563, 0.548, 0.3598, 0.5296, 0.3451, 0.5317, 0.3442, 0.5278, 0.3316, 0.5495, 0.3558, 0.559, 0.3578, 0.5538, 0.3586, 0.5333, 0.3442, 0.5278, 0.3454, 0.5242, 0.3336, 0.5443, 0.3586, 0.5333, 0.3556, 0.5357, 0.3508, 0.5622, 0.3598, 0.5296, 0.3589, 0.5258, 0.3706, 0.5236, 0.3442, 0.5278, 0.3451, 0.5317, 0.3569, 0.5238, 0.3586, 0.5333, 0.3598, 0.5296, 0.3695, 0.527, 0.3569, 0.5238, 0.358, 0.5203, 0.3454, 0.5242, 0.3556, 0.5357, 0.3586, 0.5333, 0.3669, 0.5296, 0.358, 0.5203, 0.3606, 0.5178, 0.3484, 0.5218, 0.3517, 0.5362, 0.3556, 0.5357, 0.3635, 0.5305, 0.364, 0.5169, 0.3674, 0.5177, 0.3562, 0.5227, 0.3606, 0.5178, 0.364, 0.5169, 0.3523, 0.5212, 0.3478, 0.5347, 0.3517, 0.5362, 0.3601, 0.5297, 0.3589, 0.5258, 0.3562, 0.5227, 0.3698, 0.5202, 0.3983, 0.9657, 0.3983, 0.9657, 0.4462, 0.9864, 0.3967, 0.8079, 0.3834, 0.8558, 0.5061, 0.9358, 0.4059, 0.6452, 0.4059, 0.6452, 0.4361, 0.5438, 0.5699, 0.8212, 0.5316, 0.6825, 0.5699, 0.8212, 0.5699, 0.8212, 0.5061, 0.9358, 0.5061, 0.9358, 0.4462, 0.9864, 0.5061, 0.9358, 0.5061, 0.9358, 0.3834, 0.8558, 0.3967, 0.8079, 0.5061, 0.9358, 0.3983, 0.9657, 0.4462, 0.9864, 0.5061, 0.9358, 0.3834, 0.8558, 0.3983, 0.9657, 0.5061, 0.9358, 0.4059, 0.6452, 0.3945, 0.6709, 0.5316, 0.6825, 0.3945, 0.6709, 0.3735, 0.7229, 0.5316, 0.6825, 0.3735, 0.7229, 0.3967, 0.8079, 0.5316, 0.6825, 0.3967, 0.8079, 0.5699, 0.8212, 0.5316, 0.6825, 0.3983, 0.9657, 0.3528, 0.8922, 0.3834, 0.8558, 0.5061, 0.9358, 0.3983, 0.9657, 0.3834, 0.8558, 0.3945, 0.6709, 0.4059, 0.6452, 0.3967, 0.8079, 0.4059, 0.6452, 0.4361, 0.5438, 0.3967, 0.8079, 0.4361, 0.5438, 0.5316, 0.6825, 0.3967, 0.8079, 0.5316, 0.6825, 0.5699, 0.8212, 0.3967, 0.8079, 0.3983, 0.9657, 0.3983, 0.9657, 0.3528, 0.8922, 0.5316, 0.6825, 0.4361, 0.5438, 0.5316, 0.6825, 0.4059, 0.6452, 0.4059, 0.6452, 0.3945, 0.6709, 0.3945, 0.6709, 0.3945, 0.6709, 0.3735, 0.7229, 0.1825, 0.7229, 0.1983, 0.7079, 0.1825, 0.6706, 0.02014, 0.3121, 0.02014, 0.3121, 0.02014, 0.3121, 0.1983, 0.7079, 0.1825, 0.7229, 0.252, 0.7275, 0.8406, 0.1327, 0.809, 0.2375, 0.9137, 0.2375, 0.7241, 0.1327, 0.7042, 0.2375, 0.809, 0.2375, 0.6075, 0.1327, 0.5995, 0.2375, 0.7042, 0.2375, 0.1145, 0.4805, 0.2202, 0.4805, 0.1153, 0.3813, 0.4052, 0.3805, 0.3028, 0.3784, 0.323, 0.4805, 0.006301, 0.4805, 0.1145, 0.4805, 0.03417, 0.3813, 0.2202, 0.4805, 0.2793, 0.4805, 0.2206, 0.3805, 0.2234, 0.2865, 0.3121, 0.2865, 0.2236, 0.2765, 0.3121, 0.2865, 0.4091, 0.2865, 0.313, 0.2765, 0.1089, 0.2865, 0.2234, 0.2865, 0.1082, 0.2765, 0.1082, 0.2765, 0.01655, 0.2765, 0.0183, 0.2865, 0.2331, 0.2174, 0.3287, 0.2543, 0.2433, 0.1521, 0.4319, 0.1521, 0.3405, 0.1521, 0.3287, 0.2543, 0.1245, 0.2, 0.1224, 0.1521, 0.0955, 0.1521, 0.0955, 0.1521, 0.003102, 0.1521, 0.02803, 0.2543, 0.1245, 0.2, 0.2106, 0.1985, 0.1224, 0.1521, 0.02359, 0.1358, 0.1378, 0.1351, 0.01628, 0.1169, 0.2106, 0.1985, 0.1245, 0.2, 0.1031, 0.218, 0.213, 0.1521, 0.2106, 0.1985, 0.2433, 0.1521, 0.8594, 0.5263, 0.8537, 0.5137, 0.7441, 0.5263, 0.8335, 0.2771, 0.8483, 0.3042, 0.9599, 0.2771, 0.7377, 0.2771, 0.7473, 0.3042, 0.8335, 0.2771, 0.6487, 0.2771, 0.6451, 0.3042, 0.7377, 0.2771, 0.9721, 0.5137, 0.9667, 0.3042, 0.8537, 0.5137, 0.8537, 0.5137, 0.8483, 0.3042, 0.7441, 0.5137, 0.7441, 0.5137, 0.7473, 0.3042, 0.634, 0.5137, 0.634, 0.5137, 0.6451, 0.3042, 0.5129, 0.5137, 0.634, 0.5137, 0.6281, 0.5263, 0.7441, 0.5263, 0.6384, 0.6196, 0.6133, 0.6196, 0.6163, 0.5519, 0.6133, 0.6196, 0.5883, 0.6196, 0.6163, 0.5519, 0.6384, 0.6196, 0.6906, 0.6196, 0.7428, 0.5519, 0.6906, 0.6196, 0.7428, 0.6196, 0.7428, 0.5519, 0.5883, 0.6196, 0.6133, 0.6196, 0.6534, 0.5519, 0.6133, 0.6196, 0.6384, 0.6196, 0.6534, 0.5519, 0.7428, 0.6196, 0.6906, 0.6196, 0.6534, 0.5519, 0.6906, 0.6196, 0.6384, 0.6196, 0.6534, 0.5519, 0.491, 0.1327, 0.4947, 0.2375, 0.5995, 0.2375, 0.5337, 0.2771, 0.5214, 0.3042, 0.6487, 0.2771, 0.3264, 0.8872, 0.3065, 0.878, 0.301, 0.9371, 0.2502, 0.9406, 0.2405, 0.9406, 0.2604, 0.9498, 0.301, 0.9371, 0.2502, 0.9406, 0.2604, 0.9498, 0.3065, 0.878, 0.2676, 0.8704, 0.2811, 0.928, 0.2206, 0.3805, 0.3028, 0.3784, 0.2211, 0.3648, 0.3028, 0.3784, 0.4052, 0.3805, 0.3049, 0.3648, 0.1153, 0.3813, 0.2206, 0.3805, 0.1143, 0.3648, 0.1143, 0.3648, 0.03177, 0.3648, 0.03417, 0.3813, 0.1143, 0.3648, 0.2211, 0.3648, 0.1089, 0.2865, 0.2211, 0.3648, 0.3049, 0.3648, 0.2234, 0.2865, 0.3049, 0.3648, 0.4055, 0.3648, 0.3121, 0.2865, 0.1089, 0.2865, 0.0183, 0.2865, 0.03177, 0.3648, 0.2202, 0.4805, 0.1145, 0.4805, 0.1144, 0.4921, 0.4091, 0.4805, 0.323, 0.4805, 0.325, 0.4921, 0.003102, 0.4921, 0.1144, 0.4921, 0.006301, 0.4805, 0.2201, 0.4921, 0.2769, 0.4921, 0.2202, 0.4805, 0.2769, 0.4921, 0.325, 0.4921, 0.2793, 0.4805, 0.1478, 0.1168, 0.1292, 0.01749, 0.03499, 0.0169, 0.8722, 0.02787, 0.8406, 0.1327, 0.9788, 0.08027, 0.8406, 0.1327, 0.9571, 0.1327, 0.9788, 0.08027, 0.7439, 0.02787, 0.7241, 0.1327, 0.8406, 0.1327, 0.6156, 0.02787, 0.6075, 0.1327, 0.7241, 0.1327, 0.4874, 0.02787, 0.491, 0.1327, 0.6075, 0.1327, 0.9746, 0.5263, 0.9721, 0.5137, 0.8594, 0.5263, 0.5129, 0.5137, 0.5089, 0.5263, 0.6281, 0.5263, 0.6678, 0.6196, 0.6384, 0.6196, 0.6906, 0.6196, 0.6678, 0.6196, 0.6384, 0.6196, 0.6133, 0.6196, 0.5883, 0.6196, 0.5618, 0.6787, 0.5912, 0.6787, 0.7428, 0.6787, 0.7428, 0.6196, 0.7428, 0.6787, 0.6319, 0.6196, 0.5883, 0.6196, 0.6133, 0.6196, 0.7053, 0.6196, 0.6989, 0.6787, 0.7428, 0.6196, 0.7428, 0.6196, 0.7428, 0.6196, 0.6906, 0.6196, 0.9237, 0.6787, 0.8973, 0.6196, 0.8727, 0.6787, 0.6405, 0.5457, 0.6319, 0.6196, 0.6499, 0.6196, 0.6678, 0.6196, 0.6405, 0.5457, 0.6499, 0.6196, 0.7802, 0.6196, 0.8177, 0.6196, 0.8119, 0.5457, 0.7428, 0.5457, 0.7802, 0.6196, 0.8119, 0.5457, 0.7428, 0.5457, 0.7428, 0.6196, 0.7053, 0.6196, 0.6678, 0.6196, 0.7428, 0.5457, 0.7053, 0.6196, 0.8357, 0.6196, 0.8177, 0.6196, 0.8119, 0.5457, 0.8451, 0.5457, 0.8357, 0.6196, 0.8119, 0.5457, 0.6737, 0.5457, 0.6678, 0.6196, 0.7053, 0.6196, 0.7428, 0.6196, 0.6737, 0.5457, 0.7053, 0.6196, 0.6737, 0.5457, 0.6678, 0.6196, 0.6499, 0.6196, 0.6319, 0.6196, 0.6737, 0.5457, 0.6499, 0.6196, 0.8357, 0.6196, 0.8537, 0.6196, 0.8451, 0.5457, 0.8119, 0.5457, 0.8357, 0.6196, 0.8451, 0.5457, 0.7802, 0.6196, 0.7428, 0.6196, 0.7428, 0.5457, 0.8119, 0.5457, 0.7802, 0.6196, 0.7428, 0.5457, 0.8853, 0.7719, 0.9403, 0.7984, 0.8038, 0.8621, 0.9403, 0.7984, 0.9668, 0.8621, 0.8038, 0.8621, 0.9668, 0.8621, 0.9403, 0.9259, 0.8038, 0.8621, 0.9403, 0.9259, 0.8853, 0.9523, 0.8303, 0.9259, 0.8038, 0.8621, 0.9403, 0.9259, 0.8303, 0.9259, 0.7053, 0.6196, 0.6989, 0.6787, 0.6678, 0.6196, 0.8177, 0.6196, 0.8306, 0.6787, 0.8472, 0.6196, 0.8722, 0.6196, 0.8357, 0.6196, 0.8177, 0.6196, 0.795, 0.6196, 0.7802, 0.6196, 0.8177, 0.6196, 0.8516, 0.6787, 0.8357, 0.6196, 0.8722, 0.6196, 0.795, 0.6196, 0.7802, 0.6196, 0.7428, 0.6196, 0.7867, 0.6787, 0.7802, 0.6196, 0.795, 0.6196, 0.8722, 0.6196, 0.8357, 0.6196, 0.8537, 0.6196, 0.8516, 0.6787, 0.8944, 0.6787, 0.8727, 0.6787, 0.7867, 0.6787, 0.8039, 0.6787, 0.7428, 0.6787, 0.7867, 0.6787, 0.8039, 0.6787, 0.8306, 0.6787, 0.8516, 0.6787, 0.8944, 0.6787, 0.8306, 0.6787, 0.7428, 0.6787, 0.7428, 0.6787, 0.6816, 0.6787, 0.5618, 0.6787, 0.6129, 0.6787, 0.5912, 0.6787, 0.6205, 0.6787, 0.655, 0.6787, 0.5912, 0.6787, 0.6205, 0.6787, 0.655, 0.6787, 0.6816, 0.6787, 0.7802, 0.6196, 0.7867, 0.6787, 0.7428, 0.6196, 0.7802, 0.6196, 0.7867, 0.6787, 0.8177, 0.6196, 0.7428, 0.6196, 0.7428, 0.6787, 0.8039, 0.6787, 0.8472, 0.6196, 0.865, 0.6787, 0.8039, 0.6787, 0.8516, 0.6787, 0.8357, 0.6196, 0.8722, 0.6196, 0.6133, 0.6196, 0.5912, 0.6787, 0.6339, 0.6787, 0.6133, 0.6196, 0.5912, 0.6787, 0.6339, 0.6787, 0.7428, 0.6787, 0.7428, 0.6196, 0.7428, 0.6787, 0.6499, 0.6196, 0.6339, 0.6787, 0.6319, 0.6196, 0.5618, 0.6787, 0.5883, 0.6196, 0.6129, 0.6787, 0.6678, 0.6196, 0.655, 0.6787, 0.6384, 0.6196, 0.6384, 0.6196, 0.6205, 0.6787, 0.5912, 0.6787, 0.8357, 0.6196, 0.8516, 0.6787, 0.8177, 0.6196, 0.8472, 0.6196, 0.865, 0.6787, 0.8944, 0.6787, 0.6906, 0.6196, 0.6816, 0.6787, 0.6989, 0.6787, 0.7867, 0.6787, 0.7802, 0.6196, 0.795, 0.6196, 0.6906, 0.6196, 0.6816, 0.6787, 0.6989, 0.6787, 0.8177, 0.6196, 0.8306, 0.6787, 0.8472, 0.6196, 0.6499, 0.6196, 0.6339, 0.6787, 0.6678, 0.6196, 0.6678, 0.6196, 0.655, 0.6787, 0.6384, 0.6196, 0.6384, 0.6196, 0.6205, 0.6787, 0.6816, 0.6787, 0.7428, 0.6196, 0.7428, 0.6787, 0.6816, 0.6787, 0.8357, 0.6196, 0.8516, 0.6787, 0.8537, 0.6196, 0.8973, 0.6196, 0.9237, 0.6787, 0.8944, 0.6787, 0.2616, 0.05427, 0.2087, 0.07937, 0.2632, 0.06394, 0.2632, 0.06394, 0.2109, 0.09228, 0.2648, 0.0736, 0.3325, 0.04544, 0.3336, 0.05234, 0.2632, 0.06394, 0.2087, 0.07937, 0.2616, 0.05427, 0.2632, 0.06394, 0.2109, 0.09228, 0.2632, 0.06394, 0.2648, 0.0736, 0.2109, 0.09228, 0.213, 0.1052, 0.2109, 0.09228, 0.3906, 0.05169, 0.3914, 0.05695, 0.3336, 0.05234, 0.2632, 0.06394, 0.2648, 0.0736, 0.3336, 0.05234, 0.3336, 0.05234, 0.3325, 0.04544, 0.2616, 0.05427, 0.2648, 0.0736, 0.2632, 0.06394, 0.3348, 0.05925, 0.4176, 0.04406, 0.4197, 0.05695, 0.3914, 0.05695, 0.3914, 0.05695, 0.3923, 0.06222, 0.3348, 0.05925, 0.3325, 0.04544, 0.3336, 0.05234, 0.3906, 0.05169, 0.3336, 0.05234, 0.3348, 0.05925, 0.3914, 0.05695, 0.3906, 0.05169, 0.3914, 0.05695, 0.4176, 0.04406, 0.3914, 0.05695, 0.3923, 0.06222, 0.4197, 0.05695, 0.4197, 0.05695, 0.4218, 0.06985, 0.3923, 0.06222])
me_cube.materials.append(mat_material)
me_cube.use_remesh_preserve_volume = False
me_cube.use_remesh_preserve_attributes = False
me_cube.use_mirror_vertex_groups = False
me_cube.update()
arm_armature_001 = bpy.data.armatures.new('Armature.001')  # bones are not reproduced

# ---- objects
ob_armature = bpy.data.objects.new('Armature', arm_armature_001)
ob_plane = bpy.data.objects.new('Plane', me_plane)
ob_rookelephantmesh = bpy.data.objects.new('rookelephantmesh', me_cube)
ob_camera = bpy.data.objects.new('Camera', cam_camera)

# ---- transforms, parenting, visibility, modifiers, constraints
ob_armature.location = (0.0, 0.0, 0.0)
ob_armature.show_in_front = True
ob_armature.lineart.crease_threshold = 0.0
ob_plane.location = (-0.9869, -0.3991, -3.515)
ob_plane.scale = (15.61, 15.61, 15.61)
ob_plane.lineart.crease_threshold = 0.0
ob_rookelephantmesh.location = (0.0, 0.0, 0.0)
ob_rookelephantmesh.lineart.crease_threshold = 0.0
_vg = ob_rookelephantmesh.vertex_groups.new(name='btower')
_vg.add([160, 161, 162, 163, 164, 165, 166, 167, 168, 169, 170, 171, 381, 382, 383, 384, 385, 386, 387, 388, 389, 390, 391, 392, 393, 394, 395, 396, 397, 398, 399, 400, 423, 424, 425, 426, 427, 428, 429, 430, 431, 432, 433, 434, 435, 436, 437, 438, 439, 440, 441, 442, 443, 444, 445, 446, 447, 448, 449, 450, 451, 452, 453, 454, 455, 456, 457, 458, 459, 460, 461, 462, 463, 464, 465, 466, 467, 468, 469, 470, 471, 472, 473, 474, 475, 476, 477, 478, 479, 480, 481, 482, 483, 484, 485, 486], 1.0, 'REPLACE')
_vg = ob_rookelephantmesh.vertex_groups.new(name='bhead')
_vg.add([0, 1, 2, 3, 4, 5, 6, 7, 8, 9, 10, 11, 12, 13, 14, 15, 16, 17, 18, 19, 20, 21, 22, 23, 24, 25, 26, 27, 28, 29, 30, 31, 32, 33, 34, 35, 36, 37, 38, 39, 40, 41, 42, 43, 44, 45, 46, 47, 48, 49, 50, 51, 52, 53, 54, 55, 56, 57, 58, 59, 60, 61, 62, 63, 64, 65, 66, 67, 68, 69, 70, 71, 72, 73, 74, 75, 76, 77, 78, 79, 80, 81, 82, 83, 84, 85, 86, 87, 88, 89, 90, 91, 92, 93, 94, 95, 96, 97, 98, 99, 100, 101, 102, 103, 104, 105, 106, 107, 108, 109, 110, 111, 112, 113, 114, 115, 116, 117, 118, 119, 120, 121, 122, 123, 124, 125, 126, 127, 128, 129, 130, 131, 132, 133, 134, 135, 136, 137, 172, 173, 190, 191, 192, 193, 194, 195, 196, 197, 198, 199, 200, 201, 202, 203, 204, 205, 206, 207, 208, 209, 210, 211, 212, 213, 214, 215, 216, 217, 218, 219, 220, 221, 222, 223, 224, 225, 226, 227, 228, 229, 230, 231, 232, 233, 234, 235, 236, 237, 238, 239, 240, 241, 242, 243, 244, 245, 246, 247, 248, 249, 250, 251, 252, 253, 254, 255, 256, 257, 258, 259, 260, 261, 262, 263, 264, 265, 266, 267, 268, 269, 270, 271, 272, 273, 274, 275, 276, 277, 278, 279, 280, 281, 282, 283, 284, 285, 286, 287, 288, 289, 290, 291, 292, 293, 294, 295, 296, 297, 298, 299, 300, 301, 302, 303, 304, 305, 306, 307, 308, 309, 310, 311, 312, 313, 314, 315, 316, 317, 318, 319, 320, 321, 322, 323, 324, 325, 326, 327, 328, 329, 330, 331, 332, 333, 334, 335, 336, 337, 338, 339, 340, 341, 342, 343, 344, 345, 346, 347, 348, 349, 350, 351, 352, 353, 354, 355, 401, 402, 403, 404], 1.0, 'REPLACE')
_vg = ob_rookelephantmesh.vertex_groups.new(name='btorso')
_vg.add([138, 139, 140, 141, 142, 143, 187, 188, 189, 355, 356, 357, 358, 359, 360, 361, 362, 363, 364, 418, 419, 420, 421, 422, 487, 488, 489, 490, 491, 492, 493, 494, 495, 496, 497, 498, 499, 500, 501, 502, 503, 504, 505, 506, 507, 508], 1.0, 'REPLACE')
_vg = ob_rookelephantmesh.vertex_groups.new(name='bupperleg.R')
_vg.add([365, 366, 367, 368, 413, 414, 415, 416, 417], 1.0, 'REPLACE')
_vg = ob_rookelephantmesh.vertex_groups.new(name='bupperleg.L')
_vg.add([144, 145, 146, 147, 182, 183, 184, 185, 186], 1.0, 'REPLACE')
_vg = ob_rookelephantmesh.vertex_groups.new(name='blowerleg.R')
_vg.add([365, 366, 367, 368, 405, 406, 407, 408, 409, 410, 411, 412], 1.0, 'REPLACE')
_vg = ob_rookelephantmesh.vertex_groups.new(name='blowerleg.L')
_vg.add([144, 145, 146, 147, 174, 175, 176, 177, 178, 179, 180, 181], 1.0, 'REPLACE')
_vg = ob_rookelephantmesh.vertex_groups.new(name='bfoot.R')
_vg.add([369, 370, 371, 372, 373, 374, 375, 376, 377, 378, 379, 380, 409, 410, 411, 412], 1.0, 'REPLACE')
_vg = ob_rookelephantmesh.vertex_groups.new(name='bfoot.L')
_vg.add([148, 149, 150, 151, 152, 153, 154, 155, 156, 157, 158, 159, 178, 179, 180, 181], 1.0, 'REPLACE')
_m = ob_rookelephantmesh.modifiers.new('Armature', 'ARMATURE')
_m.object = ob_armature
_m.use_bone_envelopes = True
ob_camera.location = (13.16, -12.74, 4.85)
ob_camera.rotation_euler = (1.356, -0.02213, 0.8408)
ob_camera.lock_rotations_4d = False
ob_camera.empty_display_type = 'ARROWS'
ob_camera.color = (0.0, 0.0, 0.0, 0.0)
ob_camera.display_type = 'WIRE'
ob_camera.lineart.crease_threshold = 0.0

# ---- collection membership
col_collection_1.objects.link(ob_armature)
col_collection_1.objects.link(ob_plane)
col_collection_1.objects.link(ob_rookelephantmesh)
col_collection_1.objects.link(ob_camera)

# ---- scene / render settings (as saved in the file)
scene.camera = ob_camera
scene.frame_start = 1; scene.frame_end = 41; scene.frame_set(41)
scene.render.engine = 'BLENDER_EEVEE_NEXT'
scene.render.image_settings.color_mode = 'RGB'
scene.render.image_settings.compression = 90
scene.render.resolution_percentage = 50
scene.render.dither_intensity = 0.0
scene.render.bake_margin = 2
scene.render.bake_bias = 0.0
scene.cycles.use_denoising = False
scene.cycles.samples = 10
scene.cycles.sampling_pattern = 'TABULATED_SOBOL'
scene.cycles.light_sampling_threshold = 0.0
scene.cycles.use_adaptive_sampling = False
scene.cycles.use_light_tree = False
scene.cycles.blur_glossy = 0.0
scene.cycles.volume_bounces = 1
scene.cycles.pixel_filter_type = 'GAUSSIAN'
scene.cycles.sample_clamp_indirect = 0.0
scene.view_settings.view_transform = 'Standard'
bpy.context.view_layer.update()

# ---- added for rendering (the .blend has no usable light): sun
light_auto_sun = bpy.data.lights.new('AutoSun', 'SUN')
light_auto_sun.energy = 3.0
light_auto_sun.angle = 0.0523599
ob_auto_sun = bpy.data.objects.new('AutoSun', light_auto_sun)
scene.collection.objects.link(ob_auto_sun)
ob_auto_sun.rotation_euler = (0.872665, 0.174533, 0.523599)
bpy.context.view_layer.update()
